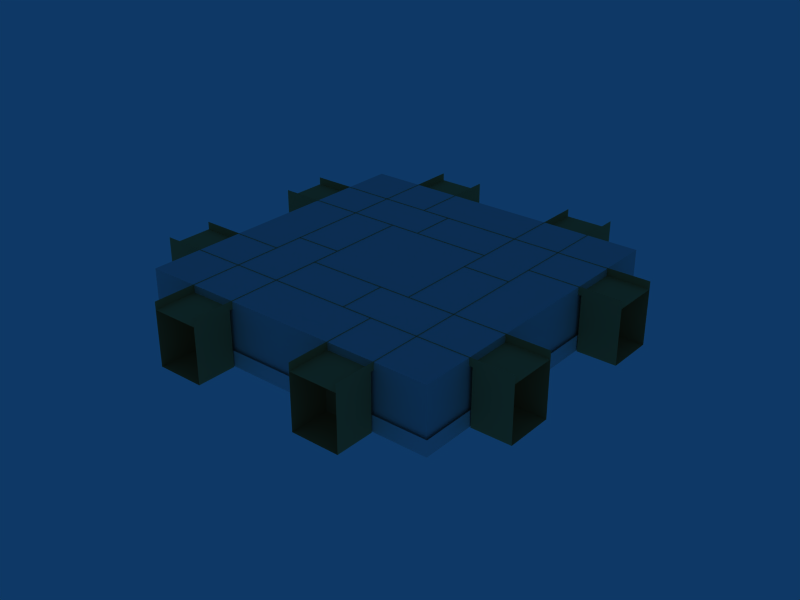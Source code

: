 # Source: fountain.blend  (saved by Blender 2.45.0; exported with 4.5.12 LTS)
import bpy
from mathutils import Matrix  # noqa: F401  (used for matrix-valued properties, if any)

bpy.ops.wm.read_factory_settings(use_empty=True)
scene = bpy.context.scene
scene.name = 'Scene'

# ---- collections
col_collection_1 = bpy.data.collections.new('Collection 1'); scene.collection.children.link(col_collection_1)
col_collection_2 = bpy.data.collections.new('Collection 2'); scene.collection.children.link(col_collection_2)
col_collection_3 = bpy.data.collections.new('Collection 3'); scene.collection.children.link(col_collection_3)

# ---- materials (node trees are filled in below, after node groups)
mat_matwalls = bpy.data.materials.new('MatWalls')
mat_matwalls.alpha_threshold = 0.0
mat_matwalls.preview_render_type = 'FLAT'
mat_matwalls.diffuse_color = (0.89, 0.89, 0.89, 1.0)
mat_matwalls.specular_color = (0.0, 0.0, 0.0)
mat_matwalls.roughness = 0.5
mat_matwalls.line_color = (0.0, 0.0, 0.0, 1.0)
mat_matcolumns = bpy.data.materials.new('MatColumns')
mat_matcolumns.alpha_threshold = 0.0
mat_matcolumns.preview_render_type = 'CUBE'
mat_matcolumns.diffuse_color = (0.85, 0.6043, 0.3587, 1.0)
mat_matcolumns.roughness = 0.5
mat_matcolumns.line_color = (0.0, 0.0, 0.0, 1.0)
mat_material_002 = bpy.data.materials.new('Material.002')
mat_material_002.alpha_threshold = 0.0
mat_material_002.roughness = 0.5
mat_material_002.line_color = (0.0, 0.0, 0.0, 1.0)
mat_matwater = bpy.data.materials.new('MatWater')
mat_matwater.alpha_threshold = 0.0
mat_matwater.preview_render_type = 'CUBE'
mat_matwater.specular_color = (0.85, 0.85, 0.85)
mat_matwater.roughness = 0.5
mat_matwater.line_color = (0.0, 0.0, 0.0, 0.4778)
mat_matfountain = bpy.data.materials.new('MatFountain')
mat_matfountain.alpha_threshold = 0.0
mat_matfountain.diffuse_color = (1.0, 1.0, 1.0, 1.0)
mat_matfountain.specular_color = (0.85, 0.85, 0.85)
mat_matfountain.roughness = 0.5
mat_matfountain.line_color = (0.0, 0.0, 0.0, 1.0)

# ---- material node trees

# ---- world
world_world = bpy.data.worlds.new('World'); scene.world = world_world
world_world.color = (0.05656, 0.2208, 0.4)
world_world.use_sun_shadow = False
world_world.sun_shadow_jitter_overblur = 0.0
world_world.cycles.sampling_method = 'MANUAL'
world_world.cycles.sample_map_resolution = 256

# ---- meshes
me_levelbox = bpy.data.meshes.new('LevelBox')
me_levelbox.from_pydata([(5.614, 5.614, 0.0), (5.614, -5.614, 0.0), (-5.614, -5.614, 0.0), (-5.614, 5.614, 0.0), (-5.614, -5.614, 7.9), (5.614, -5.614, 7.9), (5.614, 5.614, 7.9), (-5.614, 5.614, 7.9)], [], [(0, 1, 2, 3), (4, 5, 6, 7), (3, 2, 4, 7), (1, 5, 4, 2), (0, 6, 5, 1), (6, 0, 3, 7)])
me_levelbox.materials.append(None)
me_levelbox.use_remesh_preserve_volume = False
me_levelbox.use_remesh_preserve_attributes = False
me_levelbox.use_mirror_vertex_groups = False
me_levelbox.update()
me_ground = bpy.data.meshes.new('Ground')
me_ground.from_pydata([(5.7, 5.7, 0.0), (5.7, -5.7, 0.0), (-5.7, -5.7, 0.0), (-5.7, 5.7, 0.0), (-5.7, -5.7, 2.0), (5.7, -5.7, 2.0), (5.7, 5.7, 2.0), (-5.7, 5.7, 2.0), (4.433, -5.7, 0.0), (3.167, -5.7, 0.0), (1.9, -5.7, 0.0), (0.6333, -5.7, 0.0), (-0.6333, -5.7, 0.0), (-1.9, -5.7, 0.0), (-3.167, -5.7, 0.0), (-4.433, -5.7, 0.0), (5.7, 4.433, 0.0), (5.7, 3.167, 0.0), (5.7, 1.9, 0.0), (5.7, 0.6333, 0.0), (5.7, -0.6333, 0.0), (5.7, -1.9, 0.0), (5.7, -3.167, 0.0), (5.7, -4.433, 0.0), (4.433, 5.7, 0.0), (3.167, 5.7, 0.0), (1.9, 5.7, 0.0), (0.6333, 5.7, 0.0), (-0.6333, 5.7, 0.0), (-1.9, 5.7, 0.0), (-3.167, 5.7, 0.0), (-4.433, 5.7, 0.0), (-5.7, -4.433, 0.0), (-5.7, -3.167, 0.0), (-5.7, -1.9, 0.0), (-5.7, -0.6333, 0.0), (-5.7, 0.6333, 0.0), (-5.7, 1.9, 0.0), (-5.7, 3.167, 0.0), (-5.7, 4.433, 0.0), (4.433, 4.433, 0.0), (3.167, 4.433, 0.0), (1.9, 4.433, 0.0), (0.6333, 4.433, 0.0), (-0.6333, 4.433, 0.0), (-1.9, 4.433, 0.0), (-3.167, 4.433, 0.0), (-4.433, 4.433, 0.0), (4.433, 3.167, 0.0), (3.167, 3.167, 0.0), (1.9, 3.167, 0.0), (0.6333, 3.167, 0.0), (-0.6333, 3.167, 0.0), (-1.9, 3.167, 0.0), (-3.167, 3.167, 0.0), (-4.433, 3.167, 0.0), (4.433, 1.9, 0.0), (3.167, 1.9, 0.0), (1.9, 1.9, 0.0), (0.6333, 1.9, 0.0), (-0.6333, 1.9, 0.0), (-1.9, 1.9, 0.0), (-3.167, 1.9, 0.0), (-4.433, 1.9, 0.0), (4.433, 0.6333, 0.0), (3.167, 0.6333, 0.0), (1.9, 0.6333, 0.0), (0.6333, 0.6333, 0.0), (-0.6333, 0.6333, 0.0), (-1.9, 0.6333, 0.0), (-3.167, 0.6333, 0.0), (-4.433, 0.6333, 0.0), (4.433, -0.6333, 0.0), (3.167, -0.6333, 0.0), (1.9, -0.6333, 0.0), (0.6333, -0.6333, 0.0), (-0.6333, -0.6333, 0.0), (-1.9, -0.6333, 0.0), (-3.167, -0.6333, 0.0), (-4.433, -0.6333, 0.0), (4.433, -1.9, 0.0), (3.167, -1.9, 0.0), (1.9, -1.9, 0.0), (0.6333, -1.9, 0.0), (-0.6333, -1.9, 0.0), (-1.9, -1.9, 0.0), (-3.167, -1.9, 0.0), (-4.433, -1.9, 0.0), (4.433, -3.167, 0.0), (3.167, -3.167, 0.0), (1.9, -3.167, 0.0), (0.6333, -3.167, 0.0), (-0.6333, -3.167, 0.0), (-1.9, -3.167, 0.0), (-3.167, -3.167, 0.0), (-4.433, -3.167, 0.0), (4.433, -4.433, 0.0), (3.167, -4.433, 0.0), (1.9, -4.433, 0.0), (0.6333, -4.433, 0.0), (-0.6333, -4.433, 0.0), (-1.9, -4.433, 0.0), (-3.167, -4.433, 0.0), (-4.433, -4.433, 0.0), (-4.433, -5.7, 2.0), (-3.167, -5.7, 2.0), (-1.9, -5.7, 2.0), (-0.6333, -5.7, 2.0), (0.6333, -5.7, 2.0), (1.9, -5.7, 2.0), (3.167, -5.7, 2.0), (4.433, -5.7, 2.0), (5.7, -4.433, 2.0), (5.7, -3.167, 2.0), (5.7, -1.9, 2.0), (5.7, -0.6333, 2.0), (5.7, 0.6333, 2.0), (5.7, 1.9, 2.0), (5.7, 3.167, 2.0), (5.7, 4.433, 2.0), (4.433, 5.7, 2.0), (3.167, 5.7, 2.0), (1.9, 5.7, 2.0), (0.6333, 5.7, 2.0), (-0.6333, 5.7, 2.0), (-1.9, 5.7, 2.0), (-3.167, 5.7, 2.0), (-4.433, 5.7, 2.0), (-5.7, -4.433, 2.0), (-5.7, -3.167, 2.0), (-5.7, -1.9, 2.0), (-5.7, -0.6333, 2.0), (-5.7, 0.6333, 2.0), (-5.7, 1.9, 2.0), (-5.7, 3.167, 2.0), (-5.7, 4.433, 2.0)], [], [(31, 3, 39, 47), (30, 31, 47, 46), (29, 30, 46, 45), (28, 29, 45, 44), (27, 28, 44, 43), (26, 27, 43, 42), (25, 26, 42, 41), (24, 25, 41, 40), (0, 24, 40, 16), (47, 39, 38, 55), (46, 47, 55, 54), (45, 46, 54, 53), (44, 45, 53, 52), (43, 44, 52, 51), (42, 43, 51, 50), (41, 42, 50, 49), (40, 41, 49, 48), (16, 40, 48, 17), (55, 38, 37, 63), (54, 55, 63, 62), (53, 54, 62, 61), (52, 53, 61, 60), (51, 52, 60, 59), (50, 51, 59, 58), (49, 50, 58, 57), (48, 49, 57, 56), (17, 48, 56, 18), (63, 37, 36, 71), (62, 63, 71, 70), (61, 62, 70, 69), (60, 61, 69, 68), (59, 60, 68, 67), (58, 59, 67, 66), (57, 58, 66, 65), (56, 57, 65, 64), (18, 56, 64, 19), (71, 36, 35, 79), (70, 71, 79, 78), (69, 70, 78, 77), (68, 69, 77, 76), (67, 68, 76, 75), (66, 67, 75, 74), (65, 66, 74, 73), (64, 65, 73, 72), (19, 64, 72, 20), (79, 35, 34, 87), (78, 79, 87, 86), (77, 78, 86, 85), (76, 77, 85, 84), (75, 76, 84, 83), (74, 75, 83, 82), (73, 74, 82, 81), (72, 73, 81, 80), (20, 72, 80, 21), (87, 34, 33, 95), (86, 87, 95, 94), (85, 86, 94, 93), (84, 85, 93, 92), (83, 84, 92, 91), (82, 83, 91, 90), (81, 82, 90, 89), (80, 81, 89, 88), (21, 80, 88, 22), (95, 33, 32, 103), (94, 95, 103, 102), (93, 94, 102, 101), (92, 93, 101, 100), (91, 92, 100, 99), (90, 91, 99, 98), (89, 90, 98, 97), (88, 89, 97, 96), (22, 88, 96, 23), (103, 32, 2, 15), (102, 103, 15, 14), (101, 102, 14, 13), (100, 101, 13, 12), (99, 100, 12, 11), (98, 99, 11, 10), (97, 98, 10, 9), (96, 97, 9, 8), (23, 96, 8, 1), (107, 108, 11, 12), (115, 116, 19, 20), (123, 124, 28, 27), (132, 131, 35, 36), (3, 31, 127, 7), (0, 6, 120, 24), (107, 12, 13, 106), (115, 20, 21, 114), (123, 27, 26, 122), (124, 125, 29, 28), (15, 104, 105, 14), (23, 112, 113, 22), (31, 30, 126, 127), (106, 13, 14, 105), (114, 21, 22, 113), (122, 26, 25, 121), (125, 126, 30, 29), (109, 10, 11, 108), (117, 18, 19, 116), (9, 110, 111, 8), (17, 118, 119, 16), (110, 9, 10, 109), (118, 17, 18, 117), (8, 111, 5, 1), (4, 104, 15, 2), (6, 0, 16, 119), (5, 112, 23, 1), (32, 128, 4, 2), (7, 135, 39, 3), (36, 37, 133, 132), (130, 34, 35, 131), (120, 121, 25, 24), (33, 129, 128, 32), (135, 134, 38, 39), (37, 38, 134, 133), (129, 33, 34, 130)])
_uv = me_ground.uv_layers.new(name='UVTex')
_uv.uv.foreach_set('vector', [0.2258, 0.3308, -0.4076, 0.3308, -0.4076, -0.3025, 0.2258, -0.3025, 0.8591, 0.3308, 0.2258, 0.3308, 0.2258, -0.3025, 0.8591, -0.3025, 0.4924, 0.3308, -0.1409, 0.3308, -0.1409, -0.3025, 0.4924, -0.3025, 0.1258, 0.3308, -0.5076, 0.3308, -0.5076, -0.3025, 0.1258, -0.3025, 0.7591, 0.3308, 0.1258, 0.3308, 0.1258, -0.3025, 0.7591, -0.3025, 0.3924, 0.3308, -0.2409, 0.3308, -0.2409, -0.3025, 0.3924, -0.3025, 0.02578, 0.3308, -0.6076, 0.3308, -0.6076, -0.3025, 0.02578, -0.3025, 0.6591, 0.3308, 0.02578, 0.3308, 0.02578, -0.3025, 0.6591, -0.3025, 0.2924, 0.3308, -0.3409, 0.3308, -0.3409, -0.3025, 0.2924, -0.3025, 0.2258, 0.6975, -0.4076, 0.6975, -0.4076, 0.06415, 0.2258, 0.06415, 0.8591, 0.6975, 0.2258, 0.6975, 0.2258, 0.06415, 0.8591, 0.06415, 0.4924, 0.6975, -0.1409, 0.6975, -0.1409, 0.06415, 0.4924, 0.06415, 0.1258, 0.6975, -0.5076, 0.6975, -0.5076, 0.06415, 0.1258, 0.06415, 0.7591, 0.6975, 0.1258, 0.6975, 0.1258, 0.06415, 0.7591, 0.06415, 0.3924, 0.6975, -0.2409, 0.6975, -0.2409, 0.06415, 0.3924, 0.06415, 0.02578, 0.6975, -0.6076, 0.6975, -0.6076, 0.06415, 0.02578, 0.06415, 0.6591, 0.6975, 0.02578, 0.6975, 0.02578, 0.06415, 0.6591, 0.06415, 0.2924, 0.6975, -0.3409, 0.6975, -0.3409, 0.06415, 0.2924, 0.06415, 0.2258, 0.06415, -0.4076, 0.06415, -0.4076, -0.5692, 0.2258, -0.5692, 0.8591, 0.06415, 0.2258, 0.06415, 0.2258, -0.5692, 0.8591, -0.5692, 0.4924, 0.06415, -0.1409, 0.06415, -0.1409, -0.5692, 0.4924, -0.5692, 0.1258, 0.06415, -0.5076, 0.06415, -0.5076, -0.5692, 0.1258, -0.5692, 0.7591, 0.06415, 0.1258, 0.06415, 0.1258, -0.5692, 0.7591, -0.5692, 0.3924, 0.06415, -0.2409, 0.06415, -0.2409, -0.5692, 0.3924, -0.5692, 0.02578, 0.06415, -0.6076, 0.06415, -0.6076, -0.5692, 0.02578, -0.5692, 0.6591, 0.06415, 0.02578, 0.06415, 0.02578, -0.5692, 0.6591, -0.5692, 0.2924, 0.06415, -0.3409, 0.06415, -0.3409, -0.5692, 0.2924, -0.5692, 0.2258, 0.4308, -0.4076, 0.4308, -0.4076, -0.2025, 0.2258, -0.2025, 0.8591, 0.4308, 0.2258, 0.4308, 0.2258, -0.2025, 0.8591, -0.2025, 0.4924, 0.4308, -0.1409, 0.4308, -0.1409, -0.2025, 0.4924, -0.2025, 0.1258, 0.4308, -0.5076, 0.4308, -0.5076, -0.2025, 0.1258, -0.2025, 0.7591, 0.4308, 0.1258, 0.4308, 0.1258, -0.2025, 0.7591, -0.2025, 0.3924, 0.4308, -0.2409, 0.4308, -0.2409, -0.2025, 0.3924, -0.2025, 0.02578, 0.4308, -0.6076, 0.4308, -0.6076, -0.2025, 0.02578, -0.2025, 0.6591, 0.4308, 0.02578, 0.4308, 0.02578, -0.2025, 0.6591, -0.2025, 0.2924, 0.4308, -0.3409, 0.4308, -0.3409, -0.2025, 0.2924, -0.2025, 0.2258, 0.7975, -0.4076, 0.7975, -0.4076, 0.1641, 0.2258, 0.1641, 0.8591, 0.7975, 0.2258, 0.7975, 0.2258, 0.1641, 0.8591, 0.1641, 0.4924, 0.7975, -0.1409, 0.7975, -0.1409, 0.1641, 0.4924, 0.1641, 0.1258, 0.7975, -0.5076, 0.7975, -0.5076, 0.1641, 0.1258, 0.1641, 0.7591, 0.7975, 0.1258, 0.7975, 0.1258, 0.1641, 0.7591, 0.1641, 0.3924, 0.7975, -0.2409, 0.7975, -0.2409, 0.1641, 0.3924, 0.1641, 0.02578, 0.7975, -0.6076, 0.7975, -0.6076, 0.1641, 0.02578, 0.1641, 0.6591, 0.7975, 0.02578, 0.7975, 0.02578, 0.1641, 0.6591, 0.1641, 0.2924, 0.7975, -0.3409, 0.7975, -0.3409, 0.1641, 0.2924, 0.1641, 0.2258, 0.1641, -0.4076, 0.1641, -0.4076, -0.4692, 0.2258, -0.4692, 0.8591, 0.1641, 0.2258, 0.1641, 0.2258, -0.4692, 0.8591, -0.4692, 0.4924, 0.1641, -0.1409, 0.1641, -0.1409, -0.4692, 0.4924, -0.4692, 0.1258, 0.1641, -0.5076, 0.1641, -0.5076, -0.4692, 0.1258, -0.4692, 0.7591, 0.1641, 0.1258, 0.1641, 0.1258, -0.4692, 0.7591, -0.4692, 0.3924, 0.1641, -0.2409, 0.1641, -0.2409, -0.4692, 0.3924, -0.4692, 0.02578, 0.1641, -0.6076, 0.1641, -0.6076, -0.4692, 0.02578, -0.4692, 0.6591, 0.1641, 0.02578, 0.1641, 0.02578, -0.4692, 0.6591, -0.4692, 0.2924, 0.1641, -0.3409, 0.1641, -0.3409, -0.4692, 0.2924, -0.4692, 0.2258, 0.5308, -0.4076, 0.5308, -0.4076, -0.1025, 0.2258, -0.1025, 0.8591, 0.5308, 0.2258, 0.5308, 0.2258, -0.1025, 0.8591, -0.1025, 0.4924, 0.5308, -0.1409, 0.5308, -0.1409, -0.1025, 0.4924, -0.1025, 0.1258, 0.5308, -0.5076, 0.5308, -0.5076, -0.1025, 0.1258, -0.1025, 0.7591, 0.5308, 0.1258, 0.5308, 0.1258, -0.1025, 0.7591, -0.1025, 0.3924, 0.5308, -0.2409, 0.5308, -0.2409, -0.1025, 0.3924, -0.1025, 0.02578, 0.5308, -0.6076, 0.5308, -0.6076, -0.1025, 0.02578, -0.1025, 0.6591, 0.5308, 0.02578, 0.5308, 0.02578, -0.1025, 0.6591, -0.1025, 0.2924, 0.5308, -0.3409, 0.5308, -0.3409, -0.1025, 0.2924, -0.1025, 0.2258, 0.8975, -0.4076, 0.8975, -0.4076, 0.2641, 0.2258, 0.2641, 0.8591, 0.8975, 0.2258, 0.8975, 0.2258, 0.2641, 0.8591, 0.2641, 0.4924, 0.8975, -0.1409, 0.8975, -0.1409, 0.2641, 0.4924, 0.2641, 0.1258, 0.8975, -0.5076, 0.8975, -0.5076, 0.2641, 0.1258, 0.2641, 0.7591, 0.8975, 0.1258, 0.8975, 0.1258, 0.2641, 0.7591, 0.2641, 0.3924, 0.8975, -0.2409, 0.8975, -0.2409, 0.2641, 0.3924, 0.2641, 0.02578, 0.8975, -0.6076, 0.8975, -0.6076, 0.2641, 0.02578, 0.2641, 0.6591, 0.8975, 0.02578, 0.8975, 0.02578, 0.2641, 0.6591, 0.2641, 0.2924, 0.8975, -0.3409, 0.8975, -0.3409, 0.2641, 0.2924, 0.2641, 0.2258, 0.2641, -0.4076, 0.2641, -0.4076, -0.3692, 0.2258, -0.3692, 0.8591, 0.2641, 0.2258, 0.2641, 0.2258, -0.3692, 0.8591, -0.3692, 0.4924, 0.2641, -0.1409, 0.2641, -0.1409, -0.3692, 0.4924, -0.3692, 0.1258, 0.2641, -0.5076, 0.2641, -0.5076, -0.3692, 0.1258, -0.3692, 0.7591, 0.2641, 0.1258, 0.2641, 0.1258, -0.3692, 0.7591, -0.3692, 0.3924, 0.2641, -0.2409, 0.2641, -0.2409, -0.3692, 0.3924, -0.3692, 0.02578, 0.2641, -0.6076, 0.2641, -0.6076, -0.3692, 0.02578, -0.3692, 0.6591, 0.2641, 0.02578, 0.2641, 0.02578, -0.3692, 0.6591, -0.3692, 0.2924, 0.2641, -0.3409, 0.2641, -0.3409, -0.3692, 0.2924, -0.3692, 0.1258, 0.5, 0.7591, 0.5, 0.7591, -0.5, 0.1258, -0.5, 0.1641, 0.5, 0.7975, 0.5, 0.7975, -0.5, 0.1641, -0.5, 0.7591, 0.5, 0.1258, 0.5, 0.1258, -0.5, 0.7591, -0.5, 0.7975, 0.5, 0.1641, 0.5, 0.1641, -0.5, 0.7975, -0.5, 0.5924, 0.5, 1.226, 0.5, 1.226, 1.5, 0.5924, 1.5, 0.2924, 0.5, 0.2924, 1.5, -0.3409, 1.5, -0.3409, 0.5, 0.1258, 0.5, 0.1258, -0.5, -0.5076, -0.5, -0.5076, 0.5, 0.1641, 0.5, 0.1641, -0.5, -0.4692, -0.5, -0.4692, 0.5, 0.7591, 0.5, 0.7591, -0.5, 1.392, -0.5, 1.392, 0.5, 0.1258, 0.5, -0.5076, 0.5, -0.5076, -0.5, 0.1258, -0.5, 0.2258, 0.5, 0.2258, 1.5, 0.8591, 1.5, 0.8591, 0.5, 0.2641, 0.5, 0.2641, 1.5, 0.8975, 1.5, 0.8975, 0.5, 0.2258, 0.5, 0.8591, 0.5, 0.8591, 1.5, 0.2258, 1.5, 0.4924, 0.5, 0.4924, -0.5, -0.1409, -0.5, -0.1409, 0.5, 0.5308, 0.5, 0.5308, -0.5, -0.1025, -0.5, -0.1025, 0.5, 0.3924, 0.5, 0.3924, -0.5, 1.026, -0.5, 1.026, 0.5, 0.4924, 0.5, -0.1409, 0.5, -0.1409, -0.5, 0.4924, -0.5, 0.3924, 0.5, 0.3924, -0.5, -0.2409, -0.5, -0.2409, 0.5, 0.4308, 0.5, 0.4308, -0.5, -0.2025, -0.5, -0.2025, 0.5, 0.02578, 0.5, 0.02578, 1.5, 0.6591, 1.5, 0.6591, 0.5, 0.06415, 0.5, 0.06415, 1.5, 0.6975, 1.5, 0.6975, 0.5, 0.02578, 0.5, 0.02578, -0.5, -0.6076, -0.5, -0.6076, 0.5, 0.06415, 0.5, 0.06415, -0.5, -0.5692, -0.5, -0.5692, 0.5, 0.6591, 0.5, 0.6591, 1.5, 1.292, 1.5, 1.292, 0.5, 0.5924, 0.5, 1.226, 0.5, 1.226, -0.5, 0.5924, -0.5, 0.3308, 0.5, 0.3308, -0.5, -0.3025, -0.5, -0.3025, 0.5, 0.6308, 0.5, 1.264, 0.5, 1.264, -0.5, 0.6308, -0.5, 0.2641, 0.5, 0.2641, 1.5, -0.3692, 1.5, -0.3692, 0.5, 0.3308, 0.5, -0.3025, 0.5, -0.3025, -0.5, 0.3308, -0.5, 0.7975, 0.5, 1.431, 0.5, 1.431, 1.5, 0.7975, 1.5, 0.5308, 0.5, 0.5308, -0.5, 1.164, -0.5, 1.164, 0.5, 0.6591, 0.5, 0.02578, 0.5, 0.02578, -0.5, 0.6591, -0.5, 0.8975, 0.5, 0.8975, 1.5, 0.2641, 1.5, 0.2641, 0.5, 0.6975, 0.5, 0.06415, 0.5, 0.06415, -0.5, 0.6975, -0.5, 0.4308, 0.5, 1.064, 0.5, 1.064, 1.5, 0.4308, 1.5, 0.8975, 0.5, 0.8975, -0.5, 1.531, -0.5, 1.531, 0.5])
me_ground.materials.append(mat_matwalls)
me_ground.use_remesh_preserve_volume = False
me_ground.use_remesh_preserve_attributes = False
me_ground.use_mirror_vertex_groups = False
me_ground.update()
me_cornerupperceiling = bpy.data.meshes.new('CornerUpperCeiling')
me_cornerupperceiling.from_pydata([(-4.328, 3.5, 0.0), (4.328, 3.5, 5.96e-07), (0.0, 3.5, 4.328), (-4.328, 4.5, 8.077e-08), (4.328, 4.5, 6.768e-07), (5.268e-09, 4.5, 4.328), (9.278, 3.5, 4.95), (4.95, 3.5, 9.278), (9.278, 4.5, 4.95), (4.95, 4.5, 9.278), (-9.278, 3.5, 4.95), (-4.95, 3.5, 9.278), (-9.278, 4.5, 4.95), (-4.95, 4.5, 9.278), (9.278, -3.5, 4.95), (4.95, -3.5, 9.278), (-9.278, -3.5, 4.95), (-4.95, -3.5, 9.278), (-12.81, 3.5, 8.485), (-8.485, 3.5, 12.81), (-12.81, 4.5, 8.485), (-8.485, 4.5, 12.81), (-12.81, -3.5, 8.485), (-8.485, -3.5, 12.81), (12.81, 3.5, 8.485), (8.485, 3.5, 12.81), (12.81, 4.5, 8.485), (8.485, 4.5, 12.81), (12.81, -3.5, 8.485), (8.485, -3.5, 12.81)], [], [(2, 1, 6, 7), (4, 1, 6, 8), (5, 2, 7, 9), (2, 0, 10, 11), (3, 0, 10, 12), (2, 5, 13, 11), (7, 6, 14, 15), (11, 10, 16, 17), (10, 11, 19, 18), (12, 10, 18, 20), (13, 11, 19, 21), (16, 10, 18, 22), (17, 16, 22, 23), (11, 17, 23, 19), (6, 7, 25, 24), (8, 6, 24, 26), (9, 7, 25, 27), (14, 6, 24, 28), (15, 14, 28, 29), (7, 15, 29, 25)])
_uv = me_cornerupperceiling.uv_layers.new(name='UVTex')
_uv.uv.foreach_set('vector', [0.4418, 0.4035, 2.606, -1.761, 5.081, 0.7142, 2.917, 2.878, 0.7252, 0.2393, 0.2252, 0.2393, 0.2252, 2.714, 0.7252, 2.714, 0.4418, 0.7252, 0.4418, 0.2252, 2.917, 0.2252, 2.917, 0.7252, 0.4418, 0.4035, -1.722, -1.761, -4.197, 0.7142, -2.033, 2.878, 0.2775, 0.7252, 0.2775, 0.2252, -2.197, 0.2252, -2.197, 0.7252, 0.4418, 0.2252, 0.4418, 0.7252, -2.033, 0.7252, -2.033, 0.2252, 0.9166, 0.2252, 3.081, 0.2252, 3.081, -3.275, 0.9166, -3.275, 0.2252, 0.8784, 0.2252, -1.286, -3.275, -1.286, -3.275, 0.8784, 0.8027, 0.7142, 2.967, 2.878, 1.199, 4.646, -0.9651, 2.482, 0.8027, 0.7252, 0.8027, 0.2252, -0.9651, 0.2252, -0.9651, 0.7252, 0.9669, 0.7252, 0.9669, 0.2252, -0.8009, 0.2252, -0.8009, 0.7252, 0.8027, 0.7252, 0.8027, 4.225, -0.9651, 4.225, -0.9651, 0.7252, 0.9669, 0.8784, -1.197, -1.286, -2.965, 0.4819, -0.8009, 2.646, 0.9669, 0.2252, 0.9669, -3.275, -0.8009, -3.275, -0.8009, 0.2252, 0.08085, 0.7142, -2.083, 2.878, -0.3156, 4.646, 1.849, 2.482, 0.7252, 0.7142, 0.2252, 0.7142, 0.2252, 2.482, 0.7252, 2.482, 0.7252, 0.8784, 0.2252, 0.8784, 0.2252, 2.646, 0.7252, 2.646, 0.7252, 0.7142, 4.225, 0.7142, 4.225, 2.482, 0.7252, 2.482, 0.9166, 0.8784, 3.081, -1.286, 4.849, 0.4819, 2.684, 2.646, 0.2252, 0.8784, -3.275, 0.8784, -3.275, 2.646, 0.2252, 2.646])
me_cornerupperceiling.materials.append(mat_matcolumns)
me_cornerupperceiling.use_remesh_preserve_volume = False
me_cornerupperceiling.use_remesh_preserve_attributes = False
me_cornerupperceiling.use_mirror_vertex_groups = False
me_cornerupperceiling.update()
me_column = bpy.data.meshes.new('Column')
me_column.from_pydata([(-2.743, 3.5, -7.071), (-7.071, 3.5, -2.743), (-4.328, 3.5, 0.0), (2.98e-07, 3.5, -4.328), (2.98e-07, 3.487, -4.02), (2.384e-07, 3.445, -3.728), (2.384e-07, 3.37, -3.451), (2.384e-07, 3.26, -3.191), (1.788e-07, 3.111, -2.946), (1.788e-07, 2.92, -2.719), (1.788e-07, 2.682, -2.508), (1.788e-07, 2.396, -2.315), (1.788e-07, 2.057, -2.14), (2.384e-07, 1.662, -1.982), (2.384e-07, 1.214, -1.842), (2.98e-07, 0.7178, -1.719), (2.98e-07, 0.1814, -1.614), (2.98e-07, -0.3885, -1.525), (4.172e-07, -0.985, -1.454), (4.172e-07, -1.601, -1.398), (4.172e-07, -2.23, -1.359), (5.364e-07, -2.866, -1.336), (5.364e-07, -3.5, -1.328), (4.328, 3.5, 5.96e-07), (4.02, 3.487, 5.96e-07), (3.728, 3.445, 5.96e-07), (3.451, 3.37, 5.364e-07), (3.191, 3.26, 5.066e-07), (2.946, 3.111, 4.843e-07), (2.719, 2.92, 4.47e-07), (2.508, 2.682, 4.172e-07), (2.315, 2.396, 3.576e-07), (2.14, 2.057, 3.576e-07), (1.982, 1.662, 2.98e-07), (1.842, 1.214, 2.384e-07), (1.719, 0.7178, 2.384e-07), (1.614, 0.1814, 1.192e-07), (1.525, -0.3885, 1.192e-07), (1.454, -0.985, -2.384e-07), (1.398, -1.601, -2.384e-07), (1.359, -2.23, -2.384e-07), (1.336, -2.866, -3.576e-07), (1.328, -3.5, -3.576e-07), (0.0, 3.487, 4.02), (0.0, 3.5, 4.328), (5.96e-08, 3.445, 3.728), (1.192e-07, 3.37, 3.451), (1.192e-07, 3.26, 3.191), (1.788e-07, 3.111, 2.946), (1.788e-07, 2.92, 2.719), (2.384e-07, 2.682, 2.508), (2.98e-07, 2.396, 2.315), (2.98e-07, 2.057, 2.14), (1.192e-07, 1.662, 1.982), (1.788e-07, 1.214, 1.842), (2.384e-07, 0.7178, 1.719), (0.0, 0.1814, 1.614), (0.0, -0.3885, 1.525), (-1.192e-07, -0.985, 1.454), (0.0, -1.601, 1.398), (0.0, -2.23, 1.359), (-1.192e-07, -2.866, 1.336), (-1.192e-07, -3.5, 1.328), (-4.02, 3.487, -1.192e-07), (-3.728, 3.445, -1.192e-07), (-3.451, 3.37, -3.576e-07), (-3.191, 3.26, -3.278e-07), (-2.946, 3.111, -3.129e-07), (-2.719, 2.92, -3.055e-07), (-2.508, 2.682, -2.98e-07), (-2.315, 2.396, -2.98e-07), (-2.14, 2.057, -2.98e-07), (-1.982, 1.662, -3.576e-07), (-1.842, 1.214, -3.576e-07), (-1.719, 0.7178, -3.576e-07), (-1.614, 0.1814, -2.384e-07), (-1.525, -0.3885, -2.384e-07), (-1.454, -0.985, 0.0), (-1.398, -1.601, -3.576e-07), (-1.359, -2.23, -3.576e-07), (-1.336, -2.866, -1.192e-07), (-1.328, -3.5, -2.384e-07), (-2.743, 4.5, -7.071), (-7.071, 4.5, -2.743), (-4.328, 4.5, 8.077e-08), (3.033e-07, 4.5, -4.328), (4.328, 4.5, 6.768e-07), (5.268e-09, 4.5, 4.328)], [], [(63, 2, 3, 4), (64, 63, 4, 5), (65, 64, 5, 6), (66, 65, 6, 7), (67, 66, 7, 8), (68, 67, 8, 9), (69, 68, 9, 10), (70, 69, 10, 11), (71, 70, 11, 12), (72, 71, 12, 13), (73, 72, 13, 14), (74, 73, 14, 15), (75, 74, 15, 16), (76, 75, 16, 17), (77, 76, 17, 18), (78, 77, 18, 19), (79, 78, 19, 20), (80, 79, 20, 21), (81, 80, 21, 22), (4, 3, 23, 24), (5, 4, 24, 25), (6, 5, 25, 26), (7, 6, 26, 27), (8, 7, 27, 28), (9, 8, 28, 29), (10, 9, 29, 30), (11, 10, 30, 31), (12, 11, 31, 32), (13, 12, 32, 33), (14, 13, 33, 34), (15, 14, 34, 35), (16, 15, 35, 36), (17, 16, 36, 37), (18, 17, 37, 38), (19, 18, 38, 39), (20, 19, 39, 40), (21, 20, 40, 41), (22, 21, 41, 42), (24, 23, 44, 43), (25, 24, 43, 45), (26, 25, 45, 46), (27, 26, 46, 47), (28, 27, 47, 48), (29, 28, 48, 49), (30, 29, 49, 50), (31, 30, 50, 51), (32, 31, 51, 52), (33, 32, 52, 53), (34, 33, 53, 54), (35, 34, 54, 55), (36, 35, 55, 56), (37, 36, 56, 57), (38, 37, 57, 58), (39, 38, 58, 59), (40, 39, 59, 60), (41, 40, 60, 61), (42, 41, 61, 62), (2, 63, 43, 44), (45, 43, 63, 64), (46, 45, 64, 65), (47, 46, 65, 66), (48, 47, 66, 67), (49, 48, 67, 68), (50, 49, 68, 69), (51, 50, 69, 70), (52, 51, 70, 71), (53, 52, 71, 72), (54, 53, 72, 73), (55, 54, 73, 74), (56, 55, 74, 75), (57, 56, 75, 76), (58, 57, 76, 77), (59, 58, 77, 78), (60, 59, 78, 79), (61, 60, 79, 80), (62, 61, 80, 81), (0, 3, 2, 1), (0, 1, 83, 82), (23, 3, 85, 86), (44, 23, 86, 87), (44, 2, 84, 87), (1, 2, 84, 83), (3, 0, 82, 85)])
_uv = me_column.uv_layers.new(name='UVTex')
_uv.uv.foreach_set('vector', [0.4316, 0.2393, 0.2775, 0.2393, 2.442, -1.925, 2.442, -1.771, 0.5779, 0.2393, 0.4316, 0.2393, 2.442, -1.771, 2.442, -1.625, 0.7162, 0.2393, 0.5779, 0.2393, 2.442, -1.625, 2.442, -1.486, 0.8465, 0.2393, 0.7162, 0.2393, 2.442, -1.486, 2.442, -1.356, 0.9685, 0.2393, 0.8465, 0.2393, 2.442, -1.356, 2.442, -1.234, 0.08228, 0.2393, -0.03145, 0.2393, 1.442, -1.234, 1.442, -1.12, 0.1875, 0.8164, 0.08228, 0.935, 1.442, 0.935, 1.442, 0.8164, 0.2841, 0.6732, 0.1875, 0.8164, 1.442, 0.8164, 1.442, 0.6732, 0.372, 0.5037, 0.2841, 0.6732, 1.442, 0.6732, 1.442, 0.5037, 0.4509, 0.3064, 0.372, 0.5037, 1.442, 0.5037, 1.442, 0.3064, 0.521, 0.08204, 0.4509, 0.3064, 1.442, 0.3064, 1.442, 0.08204, 0.5823, 0.8341, 0.521, 1.082, 1.442, 1.082, 1.442, 0.8341, 0.6349, 0.5659, 0.5823, 0.8341, 1.442, 0.8341, 1.442, 0.5659, 0.6791, 0.281, 0.6349, 0.5659, 1.442, 0.5659, 1.442, 0.281, 0.7149, 0.9827, 0.6791, 1.281, 1.442, 1.281, 1.442, 0.9827, 0.7425, 0.6745, 0.7149, 0.9827, 1.442, 0.9827, 1.442, 0.6745, 0.7621, 0.3599, 0.7425, 0.6745, 1.442, 0.6745, 1.442, 0.3599, 0.7737, 0.04235, 0.7621, 0.3599, 1.442, 0.3599, 1.442, 0.04235, 0.7775, 0.7252, 0.7737, 1.042, 1.442, 1.042, 1.442, 0.7252, 0.4418, 0.2291, 0.4418, 0.07508, 2.606, 2.239, 2.452, 2.239, 0.4418, 0.3754, 0.4418, 0.2291, 2.452, 2.239, 2.306, 2.239, 0.4418, 0.5137, 0.4418, 0.3754, 2.306, 2.239, 2.167, 2.239, 0.4418, 0.644, 0.4418, 0.5137, 2.167, 2.239, 2.037, 2.239, 0.4418, 0.7661, 0.4418, 0.644, 2.037, 2.239, 1.915, 2.239, 0.4418, 0.8798, 0.4418, 0.7661, 1.915, 2.239, 1.801, 2.239, 0.4418, 0.8164, 0.4418, 0.935, 1.801, 0.935, 1.696, 0.8164, 0.4418, 0.6732, 0.4418, 0.8164, 1.696, 0.8164, 1.599, 0.6732, 0.4418, 0.5037, 0.4418, 0.6732, 1.599, 0.6732, 1.512, 0.5037, 0.3064, 0.2485, 0.5037, 0.1695, 0.5037, 1.239, 0.3064, 1.239, 0.08204, 0.3185, 0.3064, 0.2485, 0.3064, 1.239, 0.08204, 1.239, 0.8341, 0.3798, 1.082, 0.3185, 1.082, 1.239, 0.8341, 1.239, 0.5659, 0.4324, 0.8341, 0.3798, 0.8341, 1.239, 0.5659, 1.239, 0.4418, 0.281, 0.4418, 0.5659, 1.249, 0.5659, 1.204, 0.281, 0.9827, 0.5124, 1.281, 0.4766, 1.281, 1.239, 0.9827, 1.239, 0.4418, 0.6745, 0.4418, 0.9827, 1.169, 0.9827, 1.141, 0.6745, 0.3599, 0.5596, 0.6745, 0.5401, 0.6745, 1.239, 0.3599, 1.239, 0.4418, 0.04235, 0.4418, 0.3599, 1.121, 0.3599, 1.11, 0.04235, 0.4418, 0.7252, 0.4418, 1.042, 1.11, 1.042, 1.106, 0.7252, 0.4519, 0.2393, 0.606, 0.2393, -1.558, 2.404, -1.558, 2.249, 0.3057, 0.2393, 0.4519, 0.2393, -1.558, 2.249, -1.558, 2.103, 0.1673, 0.2393, 0.3057, 0.2393, -1.558, 2.103, -1.558, 1.965, 0.03704, 0.2393, 0.1673, 0.2393, -1.558, 1.965, -1.558, 1.835, 0.915, 0.2393, 1.037, 0.2393, -0.5582, 1.835, -0.5582, 1.713, 0.8012, 0.2393, 0.915, 0.2393, -0.5582, 1.713, -0.5582, 1.599, 0.696, 0.8164, 0.8012, 0.935, -0.5582, 0.935, -0.5582, 0.8164, 0.5994, 0.6732, 0.696, 0.8164, -0.5582, 0.8164, -0.5582, 0.6732, 0.5115, 0.5037, 0.5994, 0.6732, -0.5582, 0.6732, -0.5582, 0.5037, 0.4326, 0.3064, 0.5115, 0.5037, -0.5582, 0.5037, -0.5582, 0.3064, 0.3625, 0.08204, 0.4326, 0.3064, -0.5582, 0.3064, -0.5582, 0.08204, 0.3013, 0.8341, 0.3625, 1.082, -0.5582, 1.082, -0.5582, 0.8341, 0.2486, 0.5659, 0.3013, 0.8341, -0.5582, 0.8341, -0.5582, 0.5659, 0.2044, 0.281, 0.2486, 0.5659, -0.5582, 0.5659, -0.5582, 0.281, 0.1686, 0.9827, 0.2044, 1.281, -0.5582, 1.281, -0.5582, 0.9827, 0.141, 0.6745, 0.1686, 0.9827, -0.5582, 0.9827, -0.5582, 0.6745, 0.1214, 0.3599, 0.141, 0.6745, -0.5582, 0.6745, -0.5582, 0.3599, 0.1098, 0.04235, 0.1214, 0.3599, -0.5582, 0.3599, -0.5582, 0.04235, 0.106, 0.7252, 0.1098, 1.042, -0.5582, 1.042, -0.5582, 0.7252, 0.2775, 0.2393, 0.4316, 0.2393, 2.442, 2.249, 2.442, 2.404, 0.4418, 0.1032, 0.4418, 0.2495, -1.568, -1.761, -1.422, -1.761, 0.4418, 0.9649, 0.4418, 1.103, -1.422, -0.7607, -1.284, -0.7607, 0.4418, 0.8346, 0.4418, 0.9649, -1.284, -0.7607, -1.154, -0.7607, 0.4418, 0.7125, 0.4418, 0.8346, -1.154, -0.7607, -1.031, -0.7607, 0.4418, 0.5988, 0.4418, 0.7125, -1.031, -0.7607, -0.9177, -0.7607, 0.8164, 0.4935, 0.935, 0.5988, 0.935, -0.7607, 0.8164, -0.7607, 0.6732, 0.3969, 0.8164, 0.4935, 0.8164, -0.7607, 0.6732, -0.7607, 0.4418, 0.5037, 0.4418, 0.6732, -0.7159, 0.6732, -0.628, 0.5037, 0.4418, 0.3064, 0.4418, 0.5037, -0.628, 0.5037, -0.5491, 0.3064, 0.08204, 0.1601, 0.3064, 0.2301, 0.3064, -0.7607, 0.08204, -0.7607, 0.8341, 0.09881, 1.082, 0.1601, 1.082, -0.7607, 0.8341, -0.7607, 0.4418, 0.5659, 0.4418, 0.8341, -0.4177, 0.8341, -0.3651, 0.5659, 0.281, 0.001983, 0.5659, 0.04615, 0.5659, -0.7607, 0.281, -0.7607, 0.9827, 0.9662, 1.281, 1.002, 1.281, 0.2393, 0.9827, 0.2393, 0.4418, 0.6745, 0.4418, 0.9827, -0.2851, 0.9827, -0.2575, 0.6745, 0.3599, 0.919, 0.6745, 0.9385, 0.6745, 0.2393, 0.3599, 0.2393, 0.4418, 0.04235, 0.4418, 0.3599, -0.2379, 0.3599, -0.2263, 0.04235, 0.4418, 0.7252, 0.4418, 1.042, -0.2263, 1.042, -0.2225, 0.7252, 0.07044, 0.7038, 1.442, 2.075, -0.7225, 4.239, -2.094, 2.868, 0.2252, 0.7038, 0.2252, 2.868, 0.7252, 2.868, 0.7252, 0.7038, 0.2252, 0.2393, 0.2252, -1.925, 0.7252, -1.925, 0.7252, 0.2393, 0.4418, 0.2252, 2.606, 0.2252, 2.606, 0.7252, 0.4418, 0.7252, 0.4418, 0.2252, -1.722, 0.2252, -1.722, 0.7252, 0.4418, 0.7252, 0.2252, 0.868, 0.2252, 2.239, 0.7252, 2.239, 0.7252, 0.868, 0.4418, 0.2252, -0.9296, 0.2252, -0.9296, 0.7252, 0.4418, 0.7252])
me_column.materials.append(mat_matcolumns)
me_column.use_remesh_preserve_volume = False
me_column.use_remesh_preserve_attributes = False
me_column.use_mirror_vertex_groups = False
me_column.update()
me_itemlifepotion = bpy.data.meshes.new('ItemLifePotion')
me_itemlifepotion.from_pydata([(1.0, 1.0, -1.0), (1.0, -1.0, -1.0), (-1.0, -1.0, -1.0), (-1.0, 1.0, -1.0), (1.0, 1.0, 1.0), (1.0, -1.0, 1.0), (-1.0, -1.0, 1.0), (-1.0, 1.0, 1.0)], [], [(0, 1, 2, 3), (4, 7, 6, 5), (0, 4, 5, 1), (1, 5, 6, 2), (2, 6, 7, 3), (4, 0, 3, 7)])
me_itemlifepotion.use_remesh_preserve_volume = False
me_itemlifepotion.use_remesh_preserve_attributes = False
me_itemlifepotion.use_mirror_vertex_groups = False
me_itemlifepotion.update()
me_creaalien = bpy.data.meshes.new('CreaAlien')
me_creaalien.from_pydata([(1.0, 1.0, -1.0), (1.0, -1.0, -1.0), (-1.0, -1.0, -1.0), (-1.0, 1.0, -1.0), (1.0, 1.0, 1.0), (1.0, -1.0, 1.0), (-1.0, -1.0, 1.0), (-1.0, 1.0, 1.0)], [], [(0, 1, 2, 3), (4, 7, 6, 5), (0, 4, 5, 1), (1, 5, 6, 2), (2, 6, 7, 3), (4, 0, 3, 7)])
me_creaalien.use_remesh_preserve_volume = False
me_creaalien.use_remesh_preserve_attributes = False
me_creaalien.use_mirror_vertex_groups = False
me_creaalien.update()
me_watersurface = bpy.data.meshes.new('WaterSurface')
me_watersurface.from_pydata([(3.405, 3.405, -0.3), (4.004, 2.675, -0.3), (4.449, 1.843, -0.3), (4.723, 0.9395, -0.3), (4.816, -8.649e-06, -0.3), (4.723, -0.9395, -0.3), (4.449, -1.843, -0.3), (4.004, -2.675, -0.3), (3.405, -3.405, -0.3), (2.675, -4.004, -0.3), (1.843, -4.449, -0.3), (0.9395, -4.723, -0.3), (6.198e-06, -4.816, -0.3), (-0.9395, -4.723, -0.3), (-1.843, -4.449, -0.3), (-2.675, -4.004, -0.3), (-3.405, -3.405, -0.3), (-4.004, -2.675, -0.3), (-4.449, -1.843, -0.3), (-4.723, -0.9395, -0.3), (-4.816, -1.76e-05, -0.3), (-4.723, 0.9395, -0.3), (-4.449, 1.843, -0.3), (-4.004, 2.675, -0.3), (-3.405, 3.405, -0.3), (-2.675, 4.004, -0.3), (-1.843, 4.449, -0.3), (-0.9395, 4.723, -0.3), (-3.334e-05, 4.816, -0.3), (0.9395, 4.723, -0.3), (1.843, 4.449, -0.3), (2.675, 4.004, -0.3), (-1.788e-06, -2.503e-06, -0.3)], [], [(1, 0, 32), (2, 1, 32), (3, 2, 32), (4, 3, 32), (5, 4, 32), (6, 5, 32), (7, 6, 32), (8, 7, 32), (9, 8, 32), (10, 9, 32), (11, 10, 32), (12, 11, 32), (13, 12, 32), (14, 13, 32), (15, 14, 32), (16, 15, 32), (17, 16, 32), (18, 17, 32), (19, 18, 32), (20, 19, 32), (21, 20, 32), (22, 21, 32), (23, 22, 32), (24, 23, 32), (25, 24, 32), (26, 25, 32), (27, 26, 32), (28, 27, 32), (29, 28, 32), (30, 29, 32), (31, 30, 32), (32, 0, 31)])
_uv = me_watersurface.uv_layers.new(name='UVTex')
_uv.uv.foreach_set('vector', [1.292, 1.093, 1.164, 1.249, 0.4353, 0.5201, 1.388, 0.9146, 1.292, 1.093, 0.4353, 0.5201, 1.446, 0.7212, 1.388, 0.9146, 0.4353, 0.5201, 1.466, 0.5201, 1.446, 0.7212, 0.4353, 0.5201, 1.446, 0.319, 1.466, 0.5201, 0.4353, 0.5201, 1.388, 0.1256, 1.446, 0.319, 0.4353, 0.5201, 1.292, -0.05256, 1.388, 0.1256, 0.4353, 0.5201, 1.164, -0.2088, 1.292, -0.05256, 0.4353, 0.5201, 1.008, -0.337, 1.164, -0.2088, 0.4353, 0.5201, 0.8298, -0.4322, 1.008, -0.337, 0.4353, 0.5201, 0.6364, -0.4909, 0.8298, -0.4322, 0.4353, 0.5201, 0.4353, -0.5107, 0.6364, -0.4909, 0.4353, 0.5201, 0.2342, -0.4909, 0.4353, -0.5107, 0.4353, 0.5201, 0.04083, -0.4322, 0.2342, -0.4909, 0.4353, 0.5201, -0.1374, -0.337, 0.04083, -0.4322, 0.4353, 0.5201, -0.2936, -0.2088, -0.1374, -0.337, 0.4353, 0.5201, -0.4218, -0.05256, -0.2936, -0.2088, 0.4353, 0.5201, -0.517, 0.1256, -0.4218, -0.05256, 0.4353, 0.5201, -0.5757, 0.319, -0.517, 0.1256, 0.4353, 0.5201, -0.5955, 0.5201, -0.5757, 0.319, 0.4353, 0.5201, -0.5757, 0.7212, -0.5955, 0.5201, 0.4353, 0.5201, -0.517, 0.9146, -0.5757, 0.7212, 0.4353, 0.5201, -0.4218, 1.093, -0.517, 0.9146, 0.4353, 0.5201, -0.2936, 1.249, -0.4218, 1.093, 0.4353, 0.5201, -0.1374, 1.377, -0.2936, 1.249, 0.4353, 0.5201, 0.04082, 1.472, -0.1374, 1.377, 0.4353, 0.5201, 0.2342, 1.531, 0.04082, 1.472, 0.4353, 0.5201, 0.4353, 1.551, 0.2342, 1.531, 0.4353, 0.5201, 0.6364, 1.531, 0.4353, 1.551, 0.4353, 0.5201, 0.8297, 1.472, 0.6364, 1.531, 0.4353, 0.5201, 1.008, 1.377, 0.8297, 1.472, 0.4353, 0.5201, 0.4353, 0.5201, 1.164, 1.249, 1.008, 1.377])
me_watersurface.materials.append(mat_matwater)
me_watersurface.use_remesh_preserve_volume = False
me_watersurface.use_remesh_preserve_attributes = False
me_watersurface.use_mirror_vertex_groups = False
me_watersurface.update()
me_fountain = bpy.data.meshes.new('Fountain')
me_fountain.from_pydata([(3.606, 3.606, -3.8), (4.24, 2.833, -3.8), (4.712, 1.952, -3.8), (5.002, 0.995, -3.8), (5.1, 2.97e-06, -3.8), (5.002, -0.995, -3.8), (4.712, -1.952, -3.8), (4.24, -2.833, -3.8), (3.606, -3.606, -3.8), (2.833, -4.24, -3.8), (1.952, -4.712, -3.8), (0.995, -5.002, -3.8), (4.646e-07, -5.1, -3.8), (-0.995, -5.002, -3.8), (-1.952, -4.712, -3.8), (-2.833, -4.24, -3.8), (-3.606, -3.606, -3.8), (-4.24, -2.833, -3.8), (-4.712, -1.952, -3.8), (-5.002, -0.995, -3.8), (-5.1, 7.509e-06, -3.8), (-5.002, 0.995, -3.8), (-4.712, 1.952, -3.8), (-4.24, 2.833, -3.8), (-3.606, 3.606, -3.8), (-2.833, 4.241, -3.8), (-1.952, 4.712, -3.8), (-0.995, 5.002, -3.8), (1.031e-05, 5.1, -3.8), (0.995, 5.002, -3.8), (1.952, 4.712, -3.8), (2.833, 4.24, -3.8), (3.606, 3.606, -0.2), (4.241, 2.833, -0.2), (4.712, 1.952, -0.2), (5.002, 0.995, -0.2), (5.1, -8.865e-06, -0.2), (5.002, -0.995, -0.2), (4.712, -1.952, -0.2), (4.24, -2.833, -0.2), (3.606, -3.606, -0.2), (2.833, -4.24, -0.2), (1.952, -4.712, -0.2), (0.995, -5.002, -0.2), (6.869e-06, -5.1, -0.2), (-0.995, -5.002, -0.2), (-1.952, -4.712, -0.2), (-2.833, -4.24, -0.2), (-3.606, -3.606, -0.2), (-4.24, -2.833, -0.2), (-4.712, -1.952, -0.2), (-5.002, -0.995, -0.2), (-5.1, -1.835e-05, -0.2), (-5.002, 0.9949, -0.2), (-4.712, 1.952, -0.2), (-4.241, 2.833, -0.2), (-3.606, 3.606, -0.2), (-2.833, 4.24, -0.2), (-1.952, 4.712, -0.2), (-0.995, 5.002, -0.2), (-3.5e-05, 5.1, -0.2), (0.9949, 5.002, -0.2), (1.952, 4.712, -0.2), (2.833, 4.241, -0.2), (3.246, 3.246, -0.2), (3.816, 2.55, -0.2), (4.241, 1.757, -0.2), (4.502, 0.8955, -0.2), (4.59, -8.48e-06, -0.2), (4.502, -0.8955, -0.2), (4.241, -1.757, -0.2), (3.816, -2.55, -0.2), (3.246, -3.246, -0.2), (2.55, -3.816, -0.2), (1.757, -4.241, -0.2), (0.8955, -4.502, -0.2), (5.691e-06, -4.59, -0.2), (-0.8955, -4.502, -0.2), (-1.757, -4.241, -0.2), (-2.55, -3.816, -0.2), (-3.246, -3.246, -0.2), (-3.816, -2.55, -0.2), (-4.241, -1.757, -0.2), (-4.502, -0.8955, -0.2), (-4.59, -1.702e-05, -0.2), (-4.502, 0.8954, -0.2), (-4.241, 1.756, -0.2), (-3.816, 2.55, -0.2), (-3.246, 3.246, -0.2), (-2.55, 3.816, -0.2), (-1.757, 4.241, -0.2), (-0.8955, 4.502, -0.2), (-3.199e-05, 4.59, -0.2), (0.8954, 4.502, -0.2), (1.756, 4.241, -0.2), (2.55, 3.816, -0.2), (3.816, 2.55, -0.5444), (3.246, 3.246, -0.5444), (4.241, 1.757, -0.5444), (4.502, 0.8955, -0.5444), (4.59, -8.48e-06, -0.5444), (4.502, -0.8955, -0.5444), (4.241, -1.757, -0.5444), (3.816, -2.55, -0.5444), (3.246, -3.246, -0.5444), (2.55, -3.816, -0.5444), (1.757, -4.241, -0.5444), (0.8955, -4.502, -0.5444), (5.691e-06, -4.59, -0.5444), (-0.8955, -4.502, -0.5444), (-1.757, -4.241, -0.5444), (-2.55, -3.816, -0.5444), (-3.246, -3.246, -0.5444), (-3.816, -2.55, -0.5444), (-4.241, -1.757, -0.5444), (-4.502, -0.8955, -0.5444), (-4.59, -1.702e-05, -0.5444), (-4.502, 0.8954, -0.5444), (-4.241, 1.756, -0.5444), (-3.816, 2.55, -0.5444), (-3.246, 3.246, -0.5444), (-2.55, 3.816, -0.5444), (-1.757, 4.241, -0.5444), (-0.8955, 4.502, -0.5444), (-3.199e-05, 4.59, -0.5444), (0.8954, 4.502, -0.5444), (1.756, 4.241, -0.5444), (2.55, 3.816, -0.5444), (3.716, 2.483, -0.6237), (3.16, 3.16, -0.6237), (4.129, 1.71, -0.6237), (4.383, 0.8719, -0.6237), (4.469, -8.389e-06, -0.6237), (4.383, -0.8719, -0.6237), (4.129, -1.71, -0.6237), (3.716, -2.483, -0.6237), (3.16, -3.16, -0.6237), (2.483, -3.716, -0.6237), (1.71, -4.129, -0.6237), (0.8719, -4.383, -0.6237), (5.416e-06, -4.469, -0.6237), (-0.8719, -4.383, -0.6237), (-1.71, -4.129, -0.6237), (-2.483, -3.716, -0.6237), (-3.16, -3.16, -0.6237), (-3.716, -2.483, -0.6237), (-4.129, -1.71, -0.6237), (-4.383, -0.8719, -0.6237), (-4.469, -1.67e-05, -0.6237), (-4.383, 0.8719, -0.6237), (-4.129, 1.71, -0.6237), (-3.716, 2.483, -0.6237), (-3.16, 3.16, -0.6237), (-2.483, 3.716, -0.6237), (-1.71, 4.129, -0.6237), (-0.8719, 4.383, -0.6237), (-3.127e-05, 4.469, -0.6237), (0.8719, 4.383, -0.6237), (1.71, 4.129, -0.6237), (2.483, 3.716, -0.6237), (2.968, 2.968, -0.7031), (3.49, 2.332, -0.7031), (3.878, 1.606, -0.7031), (4.116, 0.8188, -0.7031), (4.197, -8.191e-06, -0.7031), (4.116, -0.8188, -0.7031), (3.878, -1.606, -0.7031), (3.49, -2.332, -0.7031), (2.968, -2.968, -0.7031), (2.332, -3.49, -0.7031), (1.606, -3.878, -0.7031), (0.8188, -4.116, -0.7031), (4.788e-06, -4.197, -0.7031), (-0.8188, -4.116, -0.7031), (-1.606, -3.878, -0.7031), (-2.332, -3.49, -0.7031), (-2.968, -2.968, -0.7031), (-3.49, -2.332, -0.7031), (-3.878, -1.606, -0.7031), (-4.116, -0.8188, -0.7031), (-4.197, -1.6e-05, -0.7031), (-4.116, 0.8188, -0.7031), (-3.878, 1.606, -0.7031), (-3.49, 2.332, -0.7031), (-2.968, 2.968, -0.7031), (-2.332, 3.49, -0.7031), (-1.606, 3.878, -0.7031), (-0.8188, 4.116, -0.7031), (-2.967e-05, 4.197, -0.7031), (0.8188, 4.116, -0.7031), (1.606, 3.878, -0.7031), (2.332, 3.49, -0.7031), (2.589, 2.589, -0.7824), (3.044, 2.034, -0.7824), (3.382, 1.401, -0.7824), (3.591, 0.7142, -0.7824), (3.661, -7.78e-06, -0.7824), (3.591, -0.7142, -0.7824), (3.382, -1.401, -0.7824), (3.044, -2.034, -0.7824), (2.589, -2.589, -0.7824), (2.034, -3.044, -0.7824), (1.401, -3.382, -0.7824), (0.7142, -3.591, -0.7824), (3.58e-06, -3.661, -0.7824), (-0.7142, -3.591, -0.7824), (-1.401, -3.382, -0.7824), (-2.034, -3.044, -0.7824), (-2.589, -2.589, -0.7824), (-3.044, -2.034, -0.7824), (-3.382, -1.401, -0.7824), (-3.591, -0.7142, -0.7824), (-3.661, -1.459e-05, -0.7824), (-3.591, 0.7142, -0.7824), (-3.382, 1.401, -0.7824), (-3.044, 2.034, -0.7824), (-2.589, 2.589, -0.7824), (-2.034, 3.044, -0.7824), (-1.401, 3.382, -0.7824), (-0.7142, 3.591, -0.7824), (-2.648e-05, 3.661, -0.7824), (0.7142, 3.591, -0.7824), (1.401, 3.382, -0.7824), (2.034, 3.044, -0.7824), (2.105, 1.406, -0.8617), (1.79, 1.79, -0.8617), (2.339, 0.9687, -0.8617), (2.483, 0.4938, -0.8617), (2.531, -6.897e-06, -0.8617), (2.483, -0.4938, -0.8617), (2.339, -0.9687, -0.8617), (2.105, -1.406, -0.8617), (1.79, -1.79, -0.8617), (1.406, -2.105, -0.8617), (0.9687, -2.339, -0.8617), (0.4938, -2.483, -0.8617), (9.783e-07, -2.531, -0.8617), (-0.4938, -2.483, -0.8617), (-0.9687, -2.339, -0.8617), (-1.406, -2.105, -0.8617), (-1.79, -1.79, -0.8617), (-2.105, -1.406, -0.8617), (-2.339, -0.9687, -0.8617), (-2.483, -0.4938, -0.8617), (-2.531, -1.16e-05, -0.8617), (-2.483, 0.4938, -0.8617), (-2.339, 0.9687, -0.8617), (-2.105, 1.406, -0.8617), (-1.79, 1.79, -0.8617), (-1.406, 2.105, -0.8617), (-0.9687, 2.339, -0.8617), (-0.4938, 2.483, -0.8617), (-1.98e-05, 2.531, -0.8617), (0.4938, 2.483, -0.8617), (0.9687, 2.339, -0.8617), (1.406, 2.105, -0.8617), (0.4679, 0.3126, -0.9411), (0.3979, 0.3979, -0.9411), (0.5199, 0.2153, -0.9411), (0.5519, 0.1098, -0.9411), (0.5627, -5.485e-06, -0.9411), (0.5519, -0.1098, -0.9411), (0.5199, -0.2154, -0.9411), (0.4679, -0.3126, -0.9411), (0.3979, -0.3979, -0.9411), (0.3126, -0.4679, -0.9411), (0.2153, -0.5199, -0.9411), (0.1098, -0.5519, -0.9411), (-3.531e-06, -0.5627, -0.9411), (-0.1098, -0.5519, -0.9411), (-0.2154, -0.5199, -0.9411), (-0.3126, -0.4679, -0.9411), (-0.3979, -0.3979, -0.9411), (-0.4679, -0.3126, -0.9411), (-0.5199, -0.2154, -0.9411), (-0.5519, -0.1098, -0.9411), (-0.5627, -6.531e-06, -0.9411), (-0.5519, 0.1098, -0.9411), (-0.5199, 0.2153, -0.9411), (-0.4679, 0.3126, -0.9411), (-0.3979, 0.3979, -0.9411), (-0.3126, 0.4679, -0.9411), (-0.2154, 0.5199, -0.9411), (-0.1098, 0.5519, -0.9411), (-8.151e-06, 0.5627, -0.9411), (0.1098, 0.5519, -0.9411), (0.2153, 0.5199, -0.9411), (0.3126, 0.4679, -0.9411), (-4.56e-06, -0.008156, -0.9751)], [], [(0, 32, 33, 1), (1, 33, 34, 2), (2, 34, 35, 3), (3, 35, 36, 4), (4, 36, 37, 5), (5, 37, 38, 6), (6, 38, 39, 7), (7, 39, 40, 8), (8, 40, 41, 9), (9, 41, 42, 10), (10, 42, 43, 11), (11, 43, 44, 12), (12, 44, 45, 13), (13, 45, 46, 14), (14, 46, 47, 15), (15, 47, 48, 16), (16, 48, 49, 17), (17, 49, 50, 18), (18, 50, 51, 19), (19, 51, 52, 20), (20, 52, 53, 21), (21, 53, 54, 22), (22, 54, 55, 23), (23, 55, 56, 24), (24, 56, 57, 25), (25, 57, 58, 26), (26, 58, 59, 27), (27, 59, 60, 28), (28, 60, 61, 29), (29, 61, 62, 30), (30, 62, 63, 31), (32, 0, 31, 63), (33, 32, 64, 65), (34, 33, 65, 66), (35, 34, 66, 67), (36, 35, 67, 68), (37, 36, 68, 69), (38, 37, 69, 70), (39, 38, 70, 71), (40, 39, 71, 72), (41, 40, 72, 73), (42, 41, 73, 74), (43, 42, 74, 75), (44, 43, 75, 76), (45, 44, 76, 77), (46, 45, 77, 78), (47, 46, 78, 79), (48, 47, 79, 80), (49, 48, 80, 81), (50, 49, 81, 82), (51, 50, 82, 83), (52, 51, 83, 84), (53, 52, 84, 85), (54, 53, 85, 86), (55, 54, 86, 87), (56, 55, 87, 88), (57, 56, 88, 89), (58, 57, 89, 90), (59, 58, 90, 91), (60, 59, 91, 92), (61, 60, 92, 93), (62, 61, 93, 94), (63, 62, 94, 95), (32, 63, 95, 64), (65, 64, 97, 96), (66, 65, 96, 98), (67, 66, 98, 99), (68, 67, 99, 100), (69, 68, 100, 101), (70, 69, 101, 102), (71, 70, 102, 103), (72, 71, 103, 104), (73, 72, 104, 105), (74, 73, 105, 106), (75, 74, 106, 107), (76, 75, 107, 108), (77, 76, 108, 109), (78, 77, 109, 110), (79, 78, 110, 111), (80, 79, 111, 112), (81, 80, 112, 113), (82, 81, 113, 114), (83, 82, 114, 115), (84, 83, 115, 116), (85, 84, 116, 117), (86, 85, 117, 118), (87, 86, 118, 119), (88, 87, 119, 120), (89, 88, 120, 121), (90, 89, 121, 122), (91, 90, 122, 123), (92, 91, 123, 124), (93, 92, 124, 125), (94, 93, 125, 126), (95, 94, 126, 127), (64, 95, 127, 97), (96, 97, 129, 128), (98, 96, 128, 130), (99, 98, 130, 131), (100, 99, 131, 132), (101, 100, 132, 133), (102, 101, 133, 134), (103, 102, 134, 135), (104, 103, 135, 136), (105, 104, 136, 137), (106, 105, 137, 138), (107, 106, 138, 139), (108, 107, 139, 140), (109, 108, 140, 141), (110, 109, 141, 142), (111, 110, 142, 143), (112, 111, 143, 144), (113, 112, 144, 145), (114, 113, 145, 146), (115, 114, 146, 147), (116, 115, 147, 148), (117, 116, 148, 149), (118, 117, 149, 150), (119, 118, 150, 151), (120, 119, 151, 152), (121, 120, 152, 153), (122, 121, 153, 154), (123, 122, 154, 155), (124, 123, 155, 156), (125, 124, 156, 157), (126, 125, 157, 158), (127, 126, 158, 159), (97, 127, 159, 129), (128, 129, 160, 161), (130, 128, 161, 162), (131, 130, 162, 163), (132, 131, 163, 164), (133, 132, 164, 165), (134, 133, 165, 166), (135, 134, 166, 167), (136, 135, 167, 168), (137, 136, 168, 169), (138, 137, 169, 170), (139, 138, 170, 171), (140, 139, 171, 172), (141, 140, 172, 173), (142, 141, 173, 174), (143, 142, 174, 175), (144, 143, 175, 176), (145, 144, 176, 177), (146, 145, 177, 178), (147, 146, 178, 179), (148, 147, 179, 180), (149, 148, 180, 181), (150, 149, 181, 182), (151, 150, 182, 183), (152, 151, 183, 184), (153, 152, 184, 185), (154, 153, 185, 186), (155, 154, 186, 187), (156, 155, 187, 188), (157, 156, 188, 189), (158, 157, 189, 190), (159, 158, 190, 191), (129, 159, 191, 160), (161, 160, 192, 193), (162, 161, 193, 194), (163, 162, 194, 195), (164, 163, 195, 196), (165, 164, 196, 197), (166, 165, 197, 198), (167, 166, 198, 199), (168, 167, 199, 200), (169, 168, 200, 201), (170, 169, 201, 202), (171, 170, 202, 203), (172, 171, 203, 204), (173, 172, 204, 205), (174, 173, 205, 206), (175, 174, 206, 207), (176, 175, 207, 208), (177, 176, 208, 209), (178, 177, 209, 210), (179, 178, 210, 211), (180, 179, 211, 212), (181, 180, 212, 213), (182, 181, 213, 214), (183, 182, 214, 215), (184, 183, 215, 216), (185, 184, 216, 217), (186, 185, 217, 218), (187, 186, 218, 219), (188, 187, 219, 220), (189, 188, 220, 221), (190, 189, 221, 222), (191, 190, 222, 223), (160, 191, 223, 192), (193, 192, 225, 224), (194, 193, 224, 226), (195, 194, 226, 227), (196, 195, 227, 228), (197, 196, 228, 229), (198, 197, 229, 230), (199, 198, 230, 231), (200, 199, 231, 232), (201, 200, 232, 233), (202, 201, 233, 234), (203, 202, 234, 235), (204, 203, 235, 236), (205, 204, 236, 237), (206, 205, 237, 238), (207, 206, 238, 239), (208, 207, 239, 240), (209, 208, 240, 241), (210, 209, 241, 242), (211, 210, 242, 243), (212, 211, 243, 244), (213, 212, 244, 245), (214, 213, 245, 246), (215, 214, 246, 247), (216, 215, 247, 248), (217, 216, 248, 249), (218, 217, 249, 250), (219, 218, 250, 251), (220, 219, 251, 252), (221, 220, 252, 253), (222, 221, 253, 254), (223, 222, 254, 255), (192, 223, 255, 225), (224, 225, 257, 256), (226, 224, 256, 258), (227, 226, 258, 259), (228, 227, 259, 260), (229, 228, 260, 261), (230, 229, 261, 262), (231, 230, 262, 263), (232, 231, 263, 264), (233, 232, 264, 265), (234, 233, 265, 266), (235, 234, 266, 267), (236, 235, 267, 268), (237, 236, 268, 269), (238, 237, 269, 270), (239, 238, 270, 271), (240, 239, 271, 272), (241, 240, 272, 273), (242, 241, 273, 274), (243, 242, 274, 275), (244, 243, 275, 276), (245, 244, 276, 277), (246, 245, 277, 278), (247, 246, 278, 279), (248, 247, 279, 280), (249, 248, 280, 281), (250, 249, 281, 282), (251, 250, 282, 283), (252, 251, 283, 284), (253, 252, 284, 285), (254, 253, 285, 286), (255, 254, 286, 287), (225, 255, 287, 257), (256, 257, 288), (258, 256, 288), (259, 258, 288), (260, 259, 288), (261, 260, 288), (262, 261, 288), (263, 262, 288), (264, 263, 288), (265, 264, 288), (266, 265, 288), (267, 266, 288), (268, 267, 288), (269, 268, 288), (270, 269, 288), (271, 270, 288), (272, 271, 288), (273, 272, 288), (274, 273, 288), (275, 274, 288), (276, 275, 288), (277, 276, 288), (278, 277, 288), (279, 278, 288), (280, 279, 288), (281, 280, 288), (282, 281, 288), (283, 282, 288), (284, 283, 288), (285, 284, 288), (286, 285, 288), (287, 286, 288), (257, 287, 288)])
_uv = me_fountain.uv_layers.new(name='UVTex')
_uv.uv.foreach_set('vector', [0.875, 0.2962, 0.875, 0.4875, 0.8437, 0.4875, 0.8438, 0.2962, 0.8438, 0.2962, 0.8437, 0.4875, 0.8125, 0.4875, 0.8125, 0.2962, 0.8125, 0.2962, 0.8125, 0.4875, 0.7812, 0.4875, 0.7813, 0.2962, 0.7813, 0.2962, 0.7812, 0.4875, 0.75, 0.4875, 0.75, 0.2962, 0.75, 0.2962, 0.75, 0.4875, 0.7187, 0.4875, 0.7188, 0.2962, 0.7188, 0.2962, 0.7187, 0.4875, 0.6875, 0.4875, 0.6875, 0.2962, 0.6875, 0.2962, 0.6875, 0.4875, 0.6562, 0.4875, 0.6563, 0.2962, 0.6563, 0.2962, 0.6562, 0.4875, 0.625, 0.4875, 0.625, 0.2962, 0.625, 0.2962, 0.625, 0.4875, 0.5938, 0.4875, 0.5938, 0.2962, 0.5938, 0.2962, 0.5938, 0.4875, 0.5625, 0.4875, 0.5625, 0.2962, 0.5625, 0.2962, 0.5625, 0.4875, 0.5313, 0.4875, 0.5313, 0.2962, 0.5313, 0.2962, 0.5313, 0.4875, 0.5, 0.4875, 0.5, 0.2962, 0.5, 0.2962, 0.5, 0.4875, 0.4688, 0.4875, 0.4687, 0.2962, 0.4687, 0.2962, 0.4688, 0.4875, 0.4375, 0.4875, 0.4375, 0.2962, 0.4375, 0.2962, 0.4375, 0.4875, 0.4063, 0.4875, 0.4062, 0.2962, 0.4062, 0.2962, 0.4063, 0.4875, 0.375, 0.4875, 0.375, 0.2962, 0.375, 0.2962, 0.375, 0.4875, 0.3438, 0.4875, 0.3437, 0.2962, 0.3437, 0.2962, 0.3438, 0.4875, 0.3125, 0.4875, 0.3125, 0.2962, 0.3125, 0.2962, 0.3125, 0.4875, 0.2813, 0.4875, 0.2812, 0.2962, 0.2812, 0.2962, 0.2813, 0.4875, 0.25, 0.4875, 0.25, 0.2962, 0.25, 0.2962, 0.25, 0.4875, 0.2188, 0.4875, 0.2187, 0.2962, 0.2187, 0.2962, 0.2188, 0.4875, 0.1875, 0.4875, 0.1875, 0.2962, 0.1875, 0.2962, 0.1875, 0.4875, 0.1563, 0.4875, 0.1562, 0.2962, 0.1562, 0.2962, 0.1563, 0.4875, 0.125, 0.4875, 0.125, 0.2962, 0.125, 0.2962, 0.125, 0.4875, 0.09375, 0.4875, 0.09375, 0.2962, 0.09375, 0.2962, 0.09375, 0.4875, 0.0625, 0.4875, 0.0625, 0.2962, 0.0625, 0.2962, 0.0625, 0.4875, 0.03125, 0.4875, 0.03125, 0.2962, 1.031, 0.2962, 1.031, 0.4875, 1.0, 0.4875, 1.0, 0.2962, 1.0, 0.2962, 1.0, 0.4875, 0.9688, 0.4875, 0.9687, 0.2962, 0.9687, 0.2962, 0.9688, 0.4875, 0.9375, 0.4875, 0.9375, 0.2962, 0.9375, 0.2962, 0.9375, 0.4875, 0.9063, 0.4875, 0.9062, 0.2962, 0.875, 0.4875, 0.875, 0.2962, 0.9062, 0.2962, 0.9063, 0.4875, 0.8437, 0.4875, 0.875, 0.4875, 0.875, 0.4861, 0.8437, 0.4861, 0.8125, 0.4875, 0.8437, 0.4875, 0.8437, 0.4861, 0.8125, 0.4861, 0.7812, 0.4875, 0.8125, 0.4875, 0.8125, 0.4861, 0.7812, 0.4861, 0.75, 0.4875, 0.7812, 0.4875, 0.7812, 0.4861, 0.75, 0.4861, 0.7187, 0.4875, 0.75, 0.4875, 0.75, 0.4861, 0.7187, 0.4861, 0.6875, 0.4875, 0.7187, 0.4875, 0.7187, 0.4861, 0.6875, 0.4861, 0.6562, 0.4875, 0.6875, 0.4875, 0.6875, 0.4861, 0.6562, 0.4861, 0.625, 0.4875, 0.6562, 0.4875, 0.6562, 0.4861, 0.625, 0.4861, 0.5938, 0.4875, 0.625, 0.4875, 0.625, 0.4861, 0.5938, 0.4861, 0.5625, 0.4875, 0.5938, 0.4875, 0.5938, 0.4861, 0.5625, 0.4861, 0.5313, 0.4875, 0.5625, 0.4875, 0.5625, 0.4861, 0.5313, 0.4861, 0.5, 0.4875, 0.5313, 0.4875, 0.5313, 0.4861, 0.5, 0.4861, 0.4688, 0.4875, 0.5, 0.4875, 0.5, 0.4861, 0.4688, 0.4861, 0.4375, 0.4875, 0.4688, 0.4875, 0.4688, 0.4861, 0.4375, 0.4861, 0.4063, 0.4875, 0.4375, 0.4875, 0.4375, 0.4861, 0.4063, 0.4861, 0.375, 0.4875, 0.4063, 0.4875, 0.4063, 0.4861, 0.375, 0.4861, 0.3438, 0.4875, 0.375, 0.4875, 0.375, 0.4861, 0.3438, 0.4861, 0.3125, 0.4875, 0.3438, 0.4875, 0.3438, 0.4861, 0.3125, 0.4861, 0.2813, 0.4875, 0.3125, 0.4875, 0.3125, 0.4861, 0.2813, 0.4861, 0.25, 0.4875, 0.2813, 0.4875, 0.2813, 0.4861, 0.25, 0.4861, 0.2188, 0.4875, 0.25, 0.4875, 0.25, 0.4861, 0.2188, 0.4861, 0.1875, 0.4875, 0.2188, 0.4875, 0.2188, 0.4861, 0.1875, 0.4861, 0.1563, 0.4875, 0.1875, 0.4875, 0.1875, 0.4861, 0.1563, 0.4861, 0.125, 0.4875, 0.1563, 0.4875, 0.1563, 0.4861, 0.125, 0.4861, 0.09375, 0.4875, 0.125, 0.4875, 0.125, 0.4861, 0.09375, 0.4861, 0.0625, 0.4875, 0.09375, 0.4875, 0.09375, 0.4861, 0.0625, 0.4861, 0.03125, 0.4875, 0.0625, 0.4875, 0.0625, 0.4861, 0.03125, 0.4861, 1.093e-06, 0.4875, 0.03125, 0.4875, 0.03125, 0.4861, 1.11e-06, 0.4861, 0.9688, 0.4875, 1.0, 0.4875, 1.0, 0.4861, 0.9688, 0.4861, 0.9375, 0.4875, 0.9688, 0.4875, 0.9688, 0.4861, 0.9375, 0.4861, 0.9063, 0.4875, 0.9375, 0.4875, 0.9375, 0.4861, 0.9063, 0.4861, 0.875, 0.4875, 0.9063, 0.4875, 0.9063, 0.4861, 0.875, 0.4861, 0.8437, 0.4861, 0.875, 0.4861, 0.875, 0.4624, 0.8437, 0.4624, 0.8125, 0.4861, 0.8437, 0.4861, 0.8437, 0.4624, 0.8125, 0.4624, 0.7812, 0.4861, 0.8125, 0.4861, 0.8125, 0.4624, 0.7812, 0.4624, 0.75, 0.4861, 0.7812, 0.4861, 0.7812, 0.4624, 0.75, 0.4624, 0.7187, 0.4861, 0.75, 0.4861, 0.75, 0.4624, 0.7187, 0.4624, 0.6875, 0.4861, 0.7187, 0.4861, 0.7187, 0.4624, 0.6875, 0.4624, 0.6562, 0.4861, 0.6875, 0.4861, 0.6875, 0.4624, 0.6562, 0.4624, 0.625, 0.4861, 0.6562, 0.4861, 0.6562, 0.4624, 0.625, 0.4624, 0.5938, 0.4861, 0.625, 0.4861, 0.625, 0.4624, 0.5938, 0.4624, 0.5625, 0.4861, 0.5938, 0.4861, 0.5938, 0.4624, 0.5625, 0.4624, 0.5313, 0.4861, 0.5625, 0.4861, 0.5625, 0.4624, 0.5313, 0.4624, 0.5, 0.4861, 0.5313, 0.4861, 0.5313, 0.4624, 0.5, 0.4624, 0.4688, 0.4861, 0.5, 0.4861, 0.5, 0.4624, 0.4688, 0.4624, 0.4375, 0.4861, 0.4688, 0.4861, 0.4688, 0.4624, 0.4375, 0.4624, 0.4063, 0.4861, 0.4375, 0.4861, 0.4375, 0.4624, 0.4063, 0.4624, 0.375, 0.4861, 0.4063, 0.4861, 0.4063, 0.4624, 0.375, 0.4624, 0.3438, 0.4861, 0.375, 0.4861, 0.375, 0.4624, 0.3438, 0.4624, 0.3125, 0.4861, 0.3438, 0.4861, 0.3438, 0.4624, 0.3125, 0.4624, 0.2813, 0.4861, 0.3125, 0.4861, 0.3125, 0.4624, 0.2813, 0.4624, 0.25, 0.4861, 0.2813, 0.4861, 0.2813, 0.4624, 0.25, 0.4624, 0.2188, 0.4861, 0.25, 0.4861, 0.25, 0.4624, 0.2188, 0.4624, 0.1875, 0.4861, 0.2188, 0.4861, 0.2188, 0.4624, 0.1875, 0.4624, 0.1563, 0.4861, 0.1875, 0.4861, 0.1875, 0.4624, 0.1563, 0.4624, 0.125, 0.4861, 0.1563, 0.4861, 0.1563, 0.4624, 0.125, 0.4624, 0.09375, 0.4861, 0.125, 0.4861, 0.125, 0.4624, 0.09375, 0.4624, 0.0625, 0.4861, 0.09375, 0.4861, 0.09375, 0.4624, 0.0625, 0.4624, 0.03125, 0.4861, 0.0625, 0.4861, 0.0625, 0.4624, 0.03125, 0.4624, 1.11e-06, 0.4861, 0.03125, 0.4861, 0.03125, 0.4624, 1.111e-06, 0.4624, 0.9688, 0.4861, 1.0, 0.4861, 1.0, 0.4624, 0.9688, 0.4624, 0.9375, 0.4861, 0.9688, 0.4861, 0.9688, 0.4624, 0.9375, 0.4624, 0.9063, 0.4861, 0.9375, 0.4861, 0.9375, 0.4624, 0.9063, 0.4624, 0.875, 0.4861, 0.9063, 0.4861, 0.9063, 0.4624, 0.875, 0.4624, 0.8437, 0.4624, 0.875, 0.4624, 0.875, 0.4559, 0.8437, 0.4559, 0.8125, 0.4624, 0.8437, 0.4624, 0.8437, 0.4559, 0.8125, 0.4559, 0.7812, 0.4624, 0.8125, 0.4624, 0.8125, 0.4559, 0.7812, 0.4559, 0.75, 0.4624, 0.7812, 0.4624, 0.7812, 0.4559, 0.75, 0.4559, 0.7187, 0.4624, 0.75, 0.4624, 0.75, 0.4559, 0.7187, 0.4559, 0.6875, 0.4624, 0.7187, 0.4624, 0.7187, 0.4559, 0.6875, 0.4559, 0.6562, 0.4624, 0.6875, 0.4624, 0.6875, 0.4559, 0.6562, 0.4559, 0.625, 0.4624, 0.6562, 0.4624, 0.6562, 0.4559, 0.625, 0.4559, 0.5938, 0.4624, 0.625, 0.4624, 0.625, 0.4559, 0.5938, 0.4559, 0.5625, 0.4624, 0.5938, 0.4624, 0.5938, 0.4559, 0.5625, 0.4559, 0.5313, 0.4624, 0.5625, 0.4624, 0.5625, 0.4559, 0.5313, 0.4559, 0.5, 0.4624, 0.5313, 0.4624, 0.5313, 0.4559, 0.5, 0.4559, 0.4688, 0.4624, 0.5, 0.4624, 0.5, 0.4559, 0.4688, 0.4559, 0.4375, 0.4624, 0.4688, 0.4624, 0.4688, 0.4559, 0.4375, 0.4559, 0.4063, 0.4624, 0.4375, 0.4624, 0.4375, 0.4559, 0.4063, 0.4559, 0.375, 0.4624, 0.4063, 0.4624, 0.4063, 0.4559, 0.375, 0.4559, 0.3438, 0.4624, 0.375, 0.4624, 0.375, 0.4559, 0.3438, 0.4559, 0.3125, 0.4624, 0.3438, 0.4624, 0.3438, 0.4559, 0.3125, 0.4559, 0.2813, 0.4624, 0.3125, 0.4624, 0.3125, 0.4559, 0.2813, 0.4559, 0.25, 0.4624, 0.2813, 0.4624, 0.2813, 0.4559, 0.25, 0.4559, 0.2188, 0.4624, 0.25, 0.4624, 0.25, 0.4559, 0.2188, 0.4559, 0.1875, 0.4624, 0.2188, 0.4624, 0.2188, 0.4559, 0.1875, 0.4559, 0.1563, 0.4624, 0.1875, 0.4624, 0.1875, 0.4559, 0.1563, 0.4559, 0.125, 0.4624, 0.1563, 0.4624, 0.1563, 0.4559, 0.125, 0.4559, 0.09375, 0.4624, 0.125, 0.4624, 0.125, 0.4559, 0.09375, 0.4559, 0.0625, 0.4624, 0.09375, 0.4624, 0.09375, 0.4559, 0.0625, 0.4559, 0.03125, 0.4624, 0.0625, 0.4624, 0.0625, 0.4559, 0.03125, 0.4559, 1.111e-06, 0.4624, 0.03125, 0.4624, 0.03125, 0.4559, 1.116e-06, 0.4559, 0.9688, 0.4624, 1.0, 0.4624, 1.0, 0.4559, 0.9688, 0.4559, 0.9375, 0.4624, 0.9688, 0.4624, 0.9688, 0.4559, 0.9375, 0.4559, 0.9063, 0.4624, 0.9375, 0.4624, 0.9375, 0.4559, 0.9063, 0.4559, 0.875, 0.4624, 0.9063, 0.4624, 0.9063, 0.4559, 0.875, 0.4559, 0.8437, 0.4559, 0.875, 0.4559, 0.875, 0.4472, 0.8437, 0.4472, 0.8125, 0.4559, 0.8437, 0.4559, 0.8437, 0.4472, 0.8125, 0.4472, 0.7812, 0.4559, 0.8125, 0.4559, 0.8125, 0.4472, 0.7812, 0.4472, 0.75, 0.4559, 0.7812, 0.4559, 0.7812, 0.4472, 0.75, 0.4472, 0.7187, 0.4559, 0.75, 0.4559, 0.75, 0.4472, 0.7187, 0.4472, 0.6875, 0.4559, 0.7187, 0.4559, 0.7187, 0.4472, 0.6875, 0.4472, 0.6562, 0.4559, 0.6875, 0.4559, 0.6875, 0.4472, 0.6562, 0.4472, 0.625, 0.4559, 0.6562, 0.4559, 0.6562, 0.4472, 0.625, 0.4472, 0.5938, 0.4559, 0.625, 0.4559, 0.625, 0.4472, 0.5938, 0.4472, 0.5625, 0.4559, 0.5938, 0.4559, 0.5938, 0.4472, 0.5625, 0.4472, 0.5313, 0.4559, 0.5625, 0.4559, 0.5625, 0.4472, 0.5313, 0.4472, 0.5, 0.4559, 0.5313, 0.4559, 0.5313, 0.4472, 0.5, 0.4472, 0.4688, 0.4559, 0.5, 0.4559, 0.5, 0.4472, 0.4688, 0.4472, 0.4375, 0.4559, 0.4688, 0.4559, 0.4688, 0.4472, 0.4375, 0.4472, 0.4063, 0.4559, 0.4375, 0.4559, 0.4375, 0.4472, 0.4063, 0.4472, 0.375, 0.4559, 0.4063, 0.4559, 0.4063, 0.4472, 0.375, 0.4472, 0.3438, 0.4559, 0.375, 0.4559, 0.375, 0.4472, 0.3438, 0.4472, 0.3125, 0.4559, 0.3438, 0.4559, 0.3438, 0.4472, 0.3125, 0.4472, 0.2813, 0.4559, 0.3125, 0.4559, 0.3125, 0.4472, 0.2813, 0.4472, 0.25, 0.4559, 0.2813, 0.4559, 0.2813, 0.4472, 0.25, 0.4472, 0.2188, 0.4559, 0.25, 0.4559, 0.25, 0.4472, 0.2188, 0.4472, 0.1875, 0.4559, 0.2188, 0.4559, 0.2188, 0.4472, 0.1875, 0.4472, 0.1563, 0.4559, 0.1875, 0.4559, 0.1875, 0.4472, 0.1563, 0.4472, 0.125, 0.4559, 0.1563, 0.4559, 0.1563, 0.4472, 0.125, 0.4472, 0.09375, 0.4559, 0.125, 0.4559, 0.125, 0.4472, 0.09375, 0.4472, 0.0625, 0.4559, 0.09375, 0.4559, 0.09375, 0.4472, 0.0625, 0.4472, 0.03125, 0.4559, 0.0625, 0.4559, 0.0625, 0.4472, 0.03125, 0.4472, 1.116e-06, 0.4559, 0.03125, 0.4559, 0.03125, 0.4472, 1.127e-06, 0.4472, 0.9688, 0.4559, 1.0, 0.4559, 1.0, 0.4472, 0.9688, 0.4472, 0.9375, 0.4559, 0.9688, 0.4559, 0.9688, 0.4472, 0.9375, 0.4472, 0.9063, 0.4559, 0.9375, 0.4559, 0.9375, 0.4472, 0.9063, 0.4472, 0.875, 0.4559, 0.9063, 0.4559, 0.9063, 0.4472, 0.875, 0.4472, 0.8437, 0.4472, 0.875, 0.4472, 0.875, 0.433, 0.8437, 0.433, 0.8125, 0.4472, 0.8437, 0.4472, 0.8437, 0.433, 0.8125, 0.433, 0.7812, 0.4472, 0.8125, 0.4472, 0.8125, 0.433, 0.7812, 0.433, 0.75, 0.4472, 0.7812, 0.4472, 0.7812, 0.433, 0.75, 0.433, 0.7187, 0.4472, 0.75, 0.4472, 0.75, 0.433, 0.7187, 0.433, 0.6875, 0.4472, 0.7187, 0.4472, 0.7187, 0.433, 0.6875, 0.433, 0.6562, 0.4472, 0.6875, 0.4472, 0.6875, 0.433, 0.6562, 0.433, 0.625, 0.4472, 0.6562, 0.4472, 0.6562, 0.433, 0.625, 0.433, 0.5938, 0.4472, 0.625, 0.4472, 0.625, 0.433, 0.5937, 0.433, 0.5625, 0.4472, 0.5938, 0.4472, 0.5937, 0.433, 0.5625, 0.433, 0.5313, 0.4472, 0.5625, 0.4472, 0.5625, 0.433, 0.5313, 0.433, 0.5, 0.4472, 0.5313, 0.4472, 0.5313, 0.433, 0.5, 0.433, 0.4688, 0.4472, 0.5, 0.4472, 0.5, 0.433, 0.4688, 0.433, 0.4375, 0.4472, 0.4688, 0.4472, 0.4688, 0.433, 0.4375, 0.433, 0.4063, 0.4472, 0.4375, 0.4472, 0.4375, 0.433, 0.4063, 0.433, 0.375, 0.4472, 0.4063, 0.4472, 0.4063, 0.433, 0.375, 0.433, 0.3438, 0.4472, 0.375, 0.4472, 0.375, 0.433, 0.3438, 0.433, 0.3125, 0.4472, 0.3438, 0.4472, 0.3438, 0.433, 0.3125, 0.433, 0.2813, 0.4472, 0.3125, 0.4472, 0.3125, 0.433, 0.2813, 0.433, 0.25, 0.4472, 0.2813, 0.4472, 0.2813, 0.433, 0.25, 0.433, 0.2188, 0.4472, 0.25, 0.4472, 0.25, 0.433, 0.2188, 0.433, 0.1875, 0.4472, 0.2188, 0.4472, 0.2188, 0.433, 0.1875, 0.433, 0.1563, 0.4472, 0.1875, 0.4472, 0.1875, 0.433, 0.1563, 0.433, 0.125, 0.4472, 0.1563, 0.4472, 0.1563, 0.433, 0.125, 0.433, 0.09375, 0.4472, 0.125, 0.4472, 0.125, 0.433, 0.09375, 0.433, 0.0625, 0.4472, 0.09375, 0.4472, 0.09375, 0.433, 0.0625, 0.433, 0.03125, 0.4472, 0.0625, 0.4472, 0.0625, 0.433, 0.03125, 0.433, 1.127e-06, 0.4472, 0.03125, 0.4472, 0.03125, 0.433, 1.154e-06, 0.433, 0.9688, 0.4472, 1.0, 0.4472, 1.0, 0.433, 0.9688, 0.433, 0.9375, 0.4472, 0.9688, 0.4472, 0.9688, 0.433, 0.9375, 0.433, 0.9063, 0.4472, 0.9375, 0.4472, 0.9375, 0.433, 0.9063, 0.433, 0.875, 0.4472, 0.9063, 0.4472, 0.9063, 0.433, 0.875, 0.433, 0.8437, 0.433, 0.875, 0.433, 0.875, 0.3956, 0.8437, 0.3956, 0.8125, 0.433, 0.8437, 0.433, 0.8437, 0.3956, 0.8125, 0.3956, 0.7812, 0.433, 0.8125, 0.433, 0.8125, 0.3956, 0.7812, 0.3956, 0.75, 0.433, 0.7812, 0.433, 0.7812, 0.3956, 0.75, 0.3956, 0.7187, 0.433, 0.75, 0.433, 0.75, 0.3956, 0.7187, 0.3956, 0.6875, 0.433, 0.7187, 0.433, 0.7187, 0.3956, 0.6875, 0.3956, 0.6562, 0.433, 0.6875, 0.433, 0.6875, 0.3956, 0.6562, 0.3956, 0.625, 0.433, 0.6562, 0.433, 0.6562, 0.3956, 0.625, 0.3956, 0.5937, 0.433, 0.625, 0.433, 0.625, 0.3956, 0.5937, 0.3956, 0.5625, 0.433, 0.5937, 0.433, 0.5937, 0.3956, 0.5625, 0.3956, 0.5313, 0.433, 0.5625, 0.433, 0.5625, 0.3956, 0.5312, 0.3956, 0.5, 0.433, 0.5313, 0.433, 0.5312, 0.3956, 0.5, 0.3956, 0.4688, 0.433, 0.5, 0.433, 0.5, 0.3956, 0.4688, 0.3956, 0.4375, 0.433, 0.4688, 0.433, 0.4688, 0.3956, 0.4375, 0.3956, 0.4063, 0.433, 0.4375, 0.433, 0.4375, 0.3956, 0.4063, 0.3956, 0.375, 0.433, 0.4063, 0.433, 0.4063, 0.3956, 0.375, 0.3956, 0.3438, 0.433, 0.375, 0.433, 0.375, 0.3956, 0.3438, 0.3956, 0.3125, 0.433, 0.3438, 0.433, 0.3438, 0.3956, 0.3125, 0.3956, 0.2813, 0.433, 0.3125, 0.433, 0.3125, 0.3956, 0.2813, 0.3956, 0.25, 0.433, 0.2813, 0.433, 0.2813, 0.3956, 0.25, 0.3956, 0.2188, 0.433, 0.25, 0.433, 0.25, 0.3956, 0.2188, 0.3956, 0.1875, 0.433, 0.2188, 0.433, 0.2188, 0.3956, 0.1875, 0.3956, 0.1563, 0.433, 0.1875, 0.433, 0.1875, 0.3956, 0.1563, 0.3956, 0.125, 0.433, 0.1563, 0.433, 0.1563, 0.3956, 0.125, 0.3956, 0.09375, 0.433, 0.125, 0.433, 0.125, 0.3956, 0.09375, 0.3956, 0.0625, 0.433, 0.09375, 0.433, 0.09375, 0.3956, 0.0625, 0.3956, 0.03125, 0.433, 0.0625, 0.433, 0.0625, 0.3956, 0.03125, 0.3956, 1.154e-06, 0.433, 0.03125, 0.433, 0.03125, 0.3956, 1.25e-06, 0.3956, 0.9688, 0.433, 1.0, 0.433, 1.0, 0.3956, 0.9688, 0.3956, 0.9375, 0.433, 0.9688, 0.433, 0.9688, 0.3956, 0.9375, 0.3956, 0.9063, 0.433, 0.9375, 0.433, 0.9375, 0.3956, 0.9063, 0.3956, 0.875, 0.433, 0.9063, 0.433, 0.9063, 0.3956, 0.875, 0.3956, 0.8437, 0.3956, 0.875, 0.3956, 0.875, 0.1715, 0.8437, 0.1715, 0.8125, 0.3956, 0.8437, 0.3956, 0.8437, 0.1715, 0.8125, 0.1715, 0.7812, 0.3956, 0.8125, 0.3956, 0.8125, 0.1715, 0.7812, 0.1715, 0.75, 0.3956, 0.7812, 0.3956, 0.7812, 0.1715, 0.75, 0.1715, 0.7187, 0.3956, 0.75, 0.3956, 0.75, 0.1715, 0.7187, 0.1715, 0.6875, 0.3956, 0.7187, 0.3956, 0.7187, 0.1715, 0.6875, 0.1715, 0.6562, 0.3956, 0.6875, 0.3956, 0.6875, 0.1715, 0.6562, 0.1715, 0.625, 0.3956, 0.6562, 0.3956, 0.6562, 0.1715, 0.625, 0.1715, 0.5937, 0.3956, 0.625, 0.3956, 0.625, 0.1715, 0.5937, 0.1715, 0.5625, 0.3956, 0.5937, 0.3956, 0.5937, 0.1715, 0.5625, 0.1715, 0.5312, 0.3956, 0.5625, 0.3956, 0.5625, 0.1715, 0.5312, 0.1715, 0.5, 0.3956, 0.5312, 0.3956, 0.5312, 0.1715, 0.5, 0.1715, 0.4688, 0.3956, 0.5, 0.3956, 0.5, 0.1715, 0.4687, 0.1715, 0.4375, 0.3956, 0.4688, 0.3956, 0.4687, 0.1715, 0.4375, 0.1715, 0.4063, 0.3956, 0.4375, 0.3956, 0.4375, 0.1715, 0.4063, 0.1715, 0.375, 0.3956, 0.4063, 0.3956, 0.4063, 0.1715, 0.375, 0.1715, 0.3438, 0.3956, 0.375, 0.3956, 0.375, 0.1715, 0.3438, 0.1715, 0.3125, 0.3956, 0.3438, 0.3956, 0.3438, 0.1715, 0.3125, 0.1715, 0.2813, 0.3956, 0.3125, 0.3956, 0.3125, 0.1715, 0.2813, 0.1715, 0.25, 0.3956, 0.2813, 0.3956, 0.2813, 0.1715, 0.25, 0.1715, 0.2188, 0.3956, 0.25, 0.3956, 0.25, 0.1715, 0.2188, 0.1715, 0.1875, 0.3956, 0.2188, 0.3956, 0.2188, 0.1715, 0.1875, 0.1715, 0.1563, 0.3956, 0.1875, 0.3956, 0.1875, 0.1715, 0.1563, 0.1715, 0.125, 0.3956, 0.1563, 0.3956, 0.1563, 0.1715, 0.125, 0.1715, 0.09375, 0.3956, 0.125, 0.3956, 0.125, 0.1715, 0.09375, 0.1715, 0.0625, 0.3956, 0.09375, 0.3956, 0.09375, 0.1715, 0.0625, 0.1715, 0.03125, 0.3956, 0.0625, 0.3956, 0.0625, 0.1715, 0.03125, 0.1715, 1.25e-06, 0.3956, 0.03125, 0.3956, 0.03125, 0.1715, 2.329e-06, 0.1715, 0.9688, 0.3956, 1.0, 0.3956, 1.0, 0.1715, 0.9688, 0.1715, 0.9375, 0.3956, 0.9688, 0.3956, 0.9688, 0.1715, 0.9375, 0.1715, 0.9063, 0.3956, 0.9375, 0.3956, 0.9375, 0.1715, 0.9063, 0.1715, 0.875, 0.3956, 0.9063, 0.3956, 0.9063, 0.1715, 0.875, 0.1715, 0.8437, 0.1715, 0.875, 0.1715, 0.4999, 0.002663, 0.8125, 0.1715, 0.8437, 0.1715, 0.4999, 0.002663, 0.7812, 0.1715, 0.8125, 0.1715, 0.4999, 0.002663, 0.75, 0.1715, 0.7812, 0.1715, 0.4999, 0.002663, 0.7187, 0.1715, 0.75, 0.1715, 0.4999, 0.002663, 0.6875, 0.1715, 0.7187, 0.1715, 0.4999, 0.002663, 0.6562, 0.1715, 0.6875, 0.1715, 0.4999, 0.002663, 0.625, 0.1715, 0.6562, 0.1715, 0.4999, 0.002663, 0.5937, 0.1715, 0.625, 0.1715, 0.4999, 0.002663, 0.5625, 0.1715, 0.5937, 0.1715, 0.4999, 0.002663, 0.5312, 0.1715, 0.5625, 0.1715, 0.4999, 0.002663, 0.5, 0.1715, 0.5312, 0.1715, 0.4999, 0.002663, 0.4687, 0.1715, 0.5, 0.1715, 0.4999, 0.002663, 0.4375, 0.1715, 0.4687, 0.1715, 0.4999, 0.002663, 0.4063, 0.1715, 0.4375, 0.1715, 0.4999, 0.002663, 0.375, 0.1715, 0.4063, 0.1715, 0.4999, 0.002663, 0.3438, 0.1715, 0.375, 0.1715, 0.4999, 0.002663, 0.3125, 0.1715, 0.3438, 0.1715, 0.4999, 0.002663, 0.2813, 0.1715, 0.3125, 0.1715, 0.4999, 0.002663, 0.25, 0.1715, 0.2813, 0.1715, 0.4999, 0.002663, 0.2188, 0.1715, 0.25, 0.1715, 0.4999, 0.002663, 0.1875, 0.1715, 0.2188, 0.1715, 0.4999, 0.002663, 0.1563, 0.1715, 0.1875, 0.1715, 0.4999, 0.002663, 0.125, 0.1715, 0.1563, 0.1715, 0.4999, 0.002663, 0.09375, 0.1715, 0.125, 0.1715, 0.4999, 0.002663, 0.0625, 0.1715, 0.09375, 0.1715, 0.4999, 0.002663, 0.03125, 0.1715, 0.0625, 0.1715, 0.4999, 0.002663, 2.329e-06, 0.1715, 0.03125, 0.1715, 0.4999, 0.002663, 0.9688, 0.1715, 1.0, 0.1715, 0.4999, 0.002663, 0.9375, 0.1715, 0.9688, 0.1715, 0.4999, 0.002663, 0.9063, 0.1715, 0.9375, 0.1715, 0.4999, 0.002663, 0.875, 0.1715, 0.9063, 0.1715, 0.4999, 0.002663])
me_fountain.materials.append(mat_matfountain)
me_fountain.use_remesh_preserve_volume = False
me_fountain.use_remesh_preserve_attributes = False
me_fountain.use_mirror_vertex_groups = False
me_fountain.update()

# ---- curves / text
cu_curvearchoriginal = bpy.data.curves.new('CurveArchOriginal', 'CURVE')
cu_curvearchoriginal.dimensions = '3D'
_sp = cu_curvearchoriginal.splines.new('NURBS'); _sp.points.add(4)
_sp.points.foreach_set('co', [-3.706, 5.715, 0.0, 1.0, -2.706, 5.715, 0.0, 1.0, -1.166, 4.948, 0.0, 1.0, -0.7064, 0.7148, 0.0, 1.0, -0.7064, -1.285, 0.0, 1.0])
_sp.radius_interpolation = 'EASE'
_sp.order_v = 2
_sp.resolution_u = 4
_sp.use_endpoint_u = True
cu_curvearchoriginal.use_path_clamp = True
cu_curvearchoriginal.use_deform_bounds = True
cu_curvearchoriginal.use_radius = False
cu_curvearchoriginal.bevel_resolution = 0
cu_curvearchoriginal.resolution_u = 4
cu_curvearchoriginal.fill_mode = 'HALF'
cu_curvearchoriginal.twist_mode = 'Z_UP'
cu_fountaincoretaper = bpy.data.curves.new('FountainCoreTaper', 'CURVE')
cu_fountaincoretaper.dimensions = '3D'
_sp = cu_fountaincoretaper.splines.new('NURBS'); _sp.points.add(10)
_sp.points.foreach_set('co', [-4.5, 1.0, 0.0, 1.0, -3.117, 1.694, 0.0, 1.0, -1.543, 1.61, 0.0, 1.0, -1.0, 1.0, 0.0, 1.0, 1.0, 1.0, 0.0, 1.0, 2.5, 1.0, 0.0, 1.0, 3.196, 1.047, 0.0, 1.0, 3.5, 1.0, 0.0, 1.0, 4.5, 2.0, 0.0, 1.0, 7.547, 1.463, 0.0, 1.0, 5.287, 0.9226, 0.0, 1.0])
_sp.radius_interpolation = 'EASE'
_sp.order_v = 2
_sp.use_endpoint_u = True
cu_fountaincoretaper.use_path_clamp = True
cu_fountaincoretaper.use_deform_bounds = True
cu_fountaincoretaper.use_radius = False
cu_fountaincoretaper.bevel_resolution = 0
cu_fountaincoretaper.fill_mode = 'HALF'
cu_fountaincoretaper.twist_mode = 'Z_UP'
cu_fountaincorebevel = bpy.data.curves.new('FountainCoreBevel', 'CURVE')
cu_fountaincorebevel.dimensions = '3D'
_sp = cu_fountaincorebevel.splines.new('NURBS'); _sp.points.add(15)
_sp.points.foreach_set('co', [0.7314, -0.7314, 0.0, 0.3536, 0.65, -1.3, 0.0, 0.6768, 0.0, -1.0, 0.0, 1.0, -0.65, -1.3, 0.0, 0.6768, -0.7314, -0.7314, 0.0, 0.3536, -1.3, -0.65, 0.0, 0.6768, -1.0, 0.0, 0.0, 1.0, -1.3, 0.65, 0.0, 0.6768, -0.7314, 0.7314, 0.0, 0.3536, -0.65, 1.3, 0.0, 0.6768, 0.0, 1.0, 0.0, 1.0, 0.65, 1.3, 0.0, 0.6768, 0.7314, 0.7314, 0.0, 0.3536, 1.3, 0.65, 0.0, 0.6768, 1.0, 0.0, 0.0, 1.0, 1.3, -0.65, 0.0, 0.6768])
_sp.radius_interpolation = 'EASE'
_sp.order_v = 2
_sp.resolution_u = 4
_sp.use_cyclic_u = True
cu_fountaincorebevel.use_path_clamp = True
cu_fountaincorebevel.use_deform_bounds = True
cu_fountaincorebevel.use_radius = False
cu_fountaincorebevel.bevel_resolution = 0
cu_fountaincorebevel.resolution_u = 4
cu_fountaincorebevel.fill_mode = 'HALF'
cu_fountaincorebevel.twist_mode = 'Z_UP'
cu_fountaincore = bpy.data.curves.new('FountainCore', 'CURVE')
cu_fountaincore.dimensions = '3D'
_sp = cu_fountaincore.splines.new('BEZIER'); _sp.bezier_points.add(1)
_sp.bezier_points.foreach_set('co', [-7.55e-08, 4.0, 0.0, 7.55e-08, -1.0, 0.0])
_sp.bezier_points.foreach_set('handle_left', [-2.008e-07, 4.707, 0.0, -2.152e-22, 2.85e-15, 0.0])
_sp.bezier_points.foreach_set('handle_right', [4.984e-08, 3.293, 0.0, 1.51e-07, -2.0, 0.0])
for _p, _l, _r in zip(_sp.bezier_points, ['ALIGNED', 'ALIGNED'], ['ALIGNED', 'ALIGNED']): _p.handle_left_type = _l; _p.handle_right_type = _r
_sp.radius_interpolation = 'EASE'
_sp.order_u = 2
_sp.order_v = 2
_sp.resolution_u = 25
cu_fountaincore.materials.append(mat_material_002)
cu_fountaincore.use_path_clamp = True
cu_fountaincore.use_deform_bounds = True
cu_fountaincore.use_radius = False
cu_fountaincore.bevel_mode = 'OBJECT'
cu_fountaincore.bevel_resolution = 0
cu_fountaincore.resolution_u = 25
cu_fountaincore.fill_mode = 'HALF'
cu_fountaincore.twist_mode = 'Z_UP'

# ---- objects
ob_objlevelbox = bpy.data.objects.new('ObjLevelBox', me_levelbox)
ob_ground = bpy.data.objects.new('Ground', me_ground)
ob_curve_011 = bpy.data.objects.new('Curve.011', me_cornerupperceiling)
ob_curve_010 = bpy.data.objects.new('Curve.010', me_cornerupperceiling)
ob_curve_009 = bpy.data.objects.new('Curve.009', me_cornerupperceiling)
ob_curve_008 = bpy.data.objects.new('Curve.008', me_cornerupperceiling)
ob_curve_007 = bpy.data.objects.new('Curve.007', me_column)
ob_curve_006 = bpy.data.objects.new('Curve.006', me_column)
ob_curve_005 = bpy.data.objects.new('Curve.005', me_column)
ob_curve_004 = bpy.data.objects.new('Curve.004', me_column)
ob_curve_003 = bpy.data.objects.new('Curve.003', me_column)
ob_curve_002 = bpy.data.objects.new('Curve.002', me_column)
ob_curve_001 = bpy.data.objects.new('Curve.001', me_column)
ob_curvearchoriginal = bpy.data.objects.new('CurveArchOriginal', cu_curvearchoriginal)
ob_curve = bpy.data.objects.new('Curve', me_column)
ob_itemlifepotion_001 = bpy.data.objects.new('ItemLifePotion.001', me_itemlifepotion)
ob_itemlifepotion = bpy.data.objects.new('ItemLifePotion', me_itemlifepotion)
ob_cube = bpy.data.objects.new('Cube', me_creaalien)
ob_fountaincoretaper = bpy.data.objects.new('FountainCoreTaper', cu_fountaincoretaper)
ob_fountaincorebevel = bpy.data.objects.new('FountainCoreBevel', cu_fountaincorebevel)
ob_fountaincore = bpy.data.objects.new('FountainCore', cu_fountaincore)
ob_watersurface = bpy.data.objects.new('WaterSurface', me_watersurface)
ob_tube = bpy.data.objects.new('Tube', me_fountain)

# ---- transforms, parenting, visibility, modifiers, constraints
ob_objlevelbox.location = (-0.1151, -0.03837, 3.638e-09)
ob_objlevelbox.scale = (3.5, 3.5, 1.0)
ob_objlevelbox.lock_rotations_4d = False
ob_objlevelbox.empty_display_type = 'ARROWS'
ob_objlevelbox.color = (0.0, 0.0, 0.0, 1.0)
ob_objlevelbox.display_type = 'WIRE'
ob_objlevelbox.lineart.crease_threshold = 0.0
ob_ground.location = (-0.1151, -0.03837, 3.638e-09)
ob_ground.scale = (3.5, 3.5, 1.0)
ob_ground.lock_rotations_4d = False
ob_ground.empty_display_type = 'ARROWS'
ob_ground.color = (0.0, 0.0, 0.0, 1.0)
ob_ground.lineart.crease_threshold = 0.0
ob_curve_011.location = (9.884, -10.05, 3.479)
ob_curve_011.rotation_euler = (1.571, 1.369e-14, -5.498)
ob_curve_011.lock_rotations_4d = False
ob_curve_011.empty_display_type = 'ARROWS'
ob_curve_011.color = (0.0, 0.0, 0.0, 1.0)
ob_curve_011.lineart.crease_threshold = 0.0
ob_curve_010.location = (9.884, 9.95, 3.479)
ob_curve_010.rotation_euler = (1.571, 0.0, -3.927)
ob_curve_010.lock_rotations_4d = False
ob_curve_010.empty_display_type = 'ARROWS'
ob_curve_010.color = (0.0, 0.0, 0.0, 1.0)
ob_curve_010.lineart.crease_threshold = 0.0
ob_curve_009.location = (-10.12, 9.95, 3.479)
ob_curve_009.rotation_euler = (1.571, -0.0, -2.356)
ob_curve_009.lock_rotations_4d = False
ob_curve_009.empty_display_type = 'ARROWS'
ob_curve_009.color = (0.0, 0.0, 0.0, 1.0)
ob_curve_009.lineart.crease_threshold = 0.0
ob_curve_008.location = (-10.12, -10.05, 3.479)
ob_curve_008.rotation_euler = (1.571, -0.0, -0.7854)
ob_curve_008.lock_rotations_4d = False
ob_curve_008.empty_display_type = 'ARROWS'
ob_curve_008.color = (0.0, 0.0, 0.0, 1.0)
ob_curve_008.lineart.crease_threshold = 0.0
ob_curve_007.location = (-0.1165, -10.05, 3.479)
ob_curve_007.rotation_euler = (1.571, -0.0, 0.7854)
ob_curve_007.lock_rotations_4d = False
ob_curve_007.empty_display_type = 'ARROWS'
ob_curve_007.color = (0.0, 0.0, 0.0, 1.0)
ob_curve_007.lineart.crease_threshold = 0.0
ob_curve_006.location = (-0.1165, 9.95, 3.479)
ob_curve_006.rotation_euler = (1.571, -0.0, -2.356)
ob_curve_006.lock_rotations_4d = False
ob_curve_006.empty_display_type = 'ARROWS'
ob_curve_006.color = (0.0, 0.0, 0.0, 1.0)
ob_curve_006.lineart.crease_threshold = 0.0
ob_curve_005.location = (9.884, 9.95, 3.479)
ob_curve_005.rotation_euler = (1.571, -0.0, 2.356)
ob_curve_005.lock_rotations_4d = False
ob_curve_005.empty_display_type = 'ARROWS'
ob_curve_005.color = (0.0, 0.0, 0.0, 1.0)
ob_curve_005.lineart.crease_threshold = 0.0
ob_curve_004.location = (9.884, -0.04961, 3.479)
ob_curve_004.rotation_euler = (1.571, -0.0, 2.356)
ob_curve_004.lock_rotations_4d = False
ob_curve_004.empty_display_type = 'ARROWS'
ob_curve_004.color = (0.0, 0.0, 0.0, 1.0)
ob_curve_004.lineart.crease_threshold = 0.0
ob_curve_003.location = (9.884, -10.05, 3.479)
ob_curve_003.rotation_euler = (1.571, -0.0, 0.7854)
ob_curve_003.lock_rotations_4d = False
ob_curve_003.empty_display_type = 'ARROWS'
ob_curve_003.color = (0.0, 0.0, 0.0, 1.0)
ob_curve_003.lineart.crease_threshold = 0.0
ob_curve_002.location = (-10.12, -10.05, 3.479)
ob_curve_002.rotation_euler = (1.571, -0.0, -0.7854)
ob_curve_002.lock_rotations_4d = False
ob_curve_002.empty_display_type = 'ARROWS'
ob_curve_002.color = (0.0, 0.0, 0.0, 1.0)
ob_curve_002.lineart.crease_threshold = 0.0
ob_curve_001.location = (-10.12, -0.04961, 3.479)
ob_curve_001.rotation_euler = (1.571, -0.0, -0.7854)
ob_curve_001.lock_rotations_4d = False
ob_curve_001.empty_display_type = 'ARROWS'
ob_curve_001.color = (0.0, 0.0, 0.0, 1.0)
ob_curve_001.lineart.crease_threshold = 0.0
ob_curvearchoriginal.location = (-11.29, 11.09, 1.285)
ob_curvearchoriginal.rotation_euler = (1.571, -0.0, -0.7854)
ob_curvearchoriginal.lock_rotations_4d = False
ob_curvearchoriginal.empty_display_type = 'ARROWS'
ob_curvearchoriginal.color = (0.0, 0.0, 0.0, 1.0)
ob_curvearchoriginal.lineart.crease_threshold = 0.0
ob_curve.location = (-10.12, 9.95, 3.479)
ob_curve.rotation_euler = (1.571, -0.0, -2.356)
ob_curve.lock_rotations_4d = False
ob_curve.empty_display_type = 'ARROWS'
ob_curve.color = (0.0, 0.0, 0.0, 1.0)
ob_curve.lineart.crease_threshold = 0.0
ob_itemlifepotion_001.location = (-5.201, -5.112, 2.0)
ob_itemlifepotion_001.rotation_euler = (1.571, -0.0, -0.0)
ob_itemlifepotion_001.lock_rotations_4d = False
ob_itemlifepotion_001.empty_display_type = 'ARROWS'
ob_itemlifepotion_001.color = (0.0, 0.0, 0.0, 1.0)
ob_itemlifepotion_001.lineart.crease_threshold = 0.0
ob_itemlifepotion.location = (4.799, -5.112, 2.0)
ob_itemlifepotion.rotation_euler = (1.571, -0.0, -0.0)
ob_itemlifepotion.lock_rotations_4d = False
ob_itemlifepotion.empty_display_type = 'ARROWS'
ob_itemlifepotion.color = (0.0, 0.0, 0.0, 1.0)
ob_itemlifepotion.lineart.crease_threshold = 0.0
ob_cube.location = (-0.6146, 15.75, 2.0)
ob_cube.rotation_euler = (1.571, -0.0, -0.0)
ob_cube.lock_rotations_4d = False
ob_cube.empty_display_type = 'ARROWS'
ob_cube.color = (0.0, 0.0, 0.0, 1.0)
ob_cube.lineart.crease_threshold = 0.0
ob_fountaincoretaper.location = (2.941, 2.765e-08, 2.038)
ob_fountaincoretaper.rotation_euler = (1.571, -0.0, -0.0)
ob_fountaincoretaper.lock_rotations_4d = False
ob_fountaincoretaper.empty_display_type = 'ARROWS'
ob_fountaincoretaper.color = (0.0, 0.0, 0.0, 1.0)
ob_fountaincoretaper.lineart.crease_threshold = 0.0
ob_fountaincorebevel.location = (3.0, 0.0, 2.0)
ob_fountaincorebevel.rotation_euler = (1.571, -0.0, -0.0)
ob_fountaincorebevel.lock_rotations_4d = False
ob_fountaincorebevel.empty_display_type = 'ARROWS'
ob_fountaincorebevel.color = (0.0, 0.0, 0.0, 1.0)
ob_fountaincorebevel.lineart.crease_threshold = 0.0
ob_fountaincore.location = (0.0, 0.0, 1.0)
ob_fountaincore.rotation_euler = (1.571, -0.0, -0.0)
ob_fountaincore.lock_rotations_4d = False
ob_fountaincore.empty_display_type = 'ARROWS'
ob_fountaincore.color = (0.0, 0.0, 0.0, 1.0)
ob_fountaincore.lineart.crease_threshold = 0.0
ob_watersurface.location = (0.0, 0.0, 1.0)
ob_watersurface.lock_rotations_4d = False
ob_watersurface.empty_display_type = 'ARROWS'
ob_watersurface.color = (0.0, 0.0, 0.0, 1.0)
ob_watersurface.lineart.crease_threshold = 0.0
ob_tube.location = (0.0, 0.0, 1.0)
ob_tube.lock_rotations_4d = False
ob_tube.empty_display_type = 'ARROWS'
ob_tube.color = (0.0, 0.0, 0.0, 1.0)
ob_tube.lineart.crease_threshold = 0.0
cu_fountaincore.bevel_object = ob_fountaincorebevel
cu_fountaincore.taper_object = ob_fountaincoretaper

# ---- collection membership
col_collection_1.objects.link(ob_objlevelbox)
col_collection_1.objects.link(ob_ground)
col_collection_2.objects.link(ob_curve_011)
col_collection_2.objects.link(ob_curve_010)
col_collection_2.objects.link(ob_curve_009)
col_collection_2.objects.link(ob_curve_008)
col_collection_2.objects.link(ob_curve_007)
col_collection_2.objects.link(ob_curve_006)
col_collection_2.objects.link(ob_curve_005)
col_collection_2.objects.link(ob_curve_004)
col_collection_2.objects.link(ob_curve_003)
col_collection_2.objects.link(ob_curve_002)
col_collection_2.objects.link(ob_curve_001)
col_collection_2.objects.link(ob_curvearchoriginal)
col_collection_2.objects.link(ob_curve)
col_collection_3.objects.link(ob_itemlifepotion_001)
col_collection_3.objects.link(ob_itemlifepotion)
col_collection_3.objects.link(ob_cube)
col_collection_3.objects.link(ob_fountaincoretaper)
col_collection_3.objects.link(ob_fountaincorebevel)
col_collection_3.objects.link(ob_fountaincore)
col_collection_3.objects.link(ob_watersurface)
col_collection_3.objects.link(ob_tube)

# ---- scene / render settings (as saved in the file)
scene.frame_start = 1; scene.frame_end = 250; scene.frame_set(1)
scene.render.engine = 'BLENDER_EEVEE_NEXT'
scene.render.image_settings.file_format = 'JPEG'
scene.render.image_settings.color_mode = 'RGB'
scene.render.image_settings.compression = 90
scene.render.resolution_x = 800
scene.render.resolution_y = 600
scene.render.resolution_percentage = 25
scene.render.pixel_aspect_x = 100.0
scene.render.pixel_aspect_y = 100.0
scene.render.fps = 25
scene.render.dither_intensity = 0.0
scene.render.use_compositing = False
scene.render.use_sequencer = False
scene.render.bake_margin = 2
scene.render.bake_bias = 0.0
scene.render.use_stamp_time = False
scene.render.use_stamp_date = False
scene.render.use_stamp_frame = False
scene.render.use_stamp_camera = False
scene.render.use_stamp_scene = False
scene.render.use_stamp_filename = False
scene.render.use_stamp_render_time = False
scene.render.stamp_font_size = 0
scene.cycles.use_denoising = False
scene.cycles.samples = 10
scene.cycles.sampling_pattern = 'TABULATED_SOBOL'
scene.cycles.light_sampling_threshold = 0.0
scene.cycles.use_adaptive_sampling = False
scene.cycles.use_light_tree = False
scene.cycles.blur_glossy = 0.0
scene.cycles.volume_bounces = 1
scene.cycles.pixel_filter_type = 'GAUSSIAN'
scene.cycles.sample_clamp_indirect = 0.0
scene.view_settings.view_transform = 'Raw'
bpy.context.view_layer.update()

# ---- added for rendering (the .blend has no active camera): camera
cam_auto = bpy.data.cameras.new('AutoCamera')
cam_auto.lens = 50.0
cam_auto.sensor_width = 36.0
cam_auto.clip_end = 1303.38
ob_auto_camera = bpy.data.objects.new('AutoCamera', cam_auto)
scene.collection.objects.link(ob_auto_camera)
ob_auto_camera.location = (74.1504, -89.1698, 62.0135)
ob_auto_camera.rotation_euler = (1.09748, -7.21219e-08, 0.694738)
scene.camera = ob_auto_camera
bpy.context.view_layer.update()
